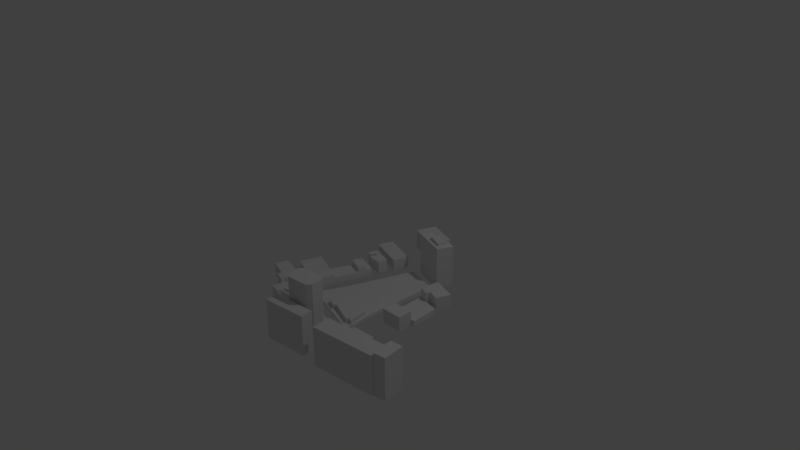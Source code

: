 # Source: centro.blend  (saved by Blender 2.79.0; exported with 4.5.12 LTS)
import bpy
from mathutils import Matrix  # noqa: F401  (used for matrix-valued properties, if any)

bpy.ops.wm.read_factory_settings(use_empty=True)
scene = bpy.context.scene
scene.name = 'Scene'

# ---- collections
col_collection_1 = bpy.data.collections.new('Collection 1'); scene.collection.children.link(col_collection_1)

# ---- node groups
ng_auto_smooth = bpy.data.node_groups.new('Auto Smooth', 'GeometryNodeTree')
_s = ng_auto_smooth.interface.new_socket(name='Geometry', in_out='OUTPUT', socket_type='NodeSocketGeometry')
_s = ng_auto_smooth.interface.new_socket(name='Geometry', in_out='INPUT', socket_type='NodeSocketGeometry')
_s = ng_auto_smooth.interface.new_socket(name='Angle', in_out='INPUT', socket_type='NodeSocketFloat')
_s.subtype = 'ANGLE'
_s.min_value = 0.0
_s.max_value = 3.142
ng_auto_smooth.is_modifier = True
_N = ng_auto_smooth.nodes; _L = ng_auto_smooth.links
n0 = _N.new('NodeGroupOutput'); n0.name = 'Group Output'; n0.location = (480, -100)
n1 = _N.new('NodeGroupInput'); n1.name = 'Group Input'; n1.location = (-420, -300)
n2 = _N.new('NodeGroupInput'); n2.name = 'Group Input.001'; n2.location = (-60, -100)
n3 = _N.new('GeometryNodeSetShadeSmooth'); n3.name = 'Set Shade Smooth'; n3.location = (120, -100)
n3.domain = 'EDGE'
n4 = _N.new('GeometryNodeSetShadeSmooth'); n4.name = 'Set Shade Smooth.001'; n4.location = (300, -100)
n5 = _N.new('GeometryNodeInputMeshEdgeAngle'); n5.name = 'Edge Angle'; n5.location = (-420, -220)
n6 = _N.new('GeometryNodeInputEdgeSmooth'); n6.name = 'Is Edge Smooth'; n6.location = (-60, -160)
n7 = _N.new('GeometryNodeInputShadeSmooth'); n7.name = 'Is Face Smooth'; n7.location = (-240, -340)
n8 = _N.new('FunctionNodeBooleanMath'); n8.name = 'Boolean Math'; n8.location = (-60, -220)
n9 = _N.new('FunctionNodeCompare'); n9.name = 'Compare'; n9.location = (-240, -180)
n9.operation = 'LESS_EQUAL'
_L.new(n5.outputs[0], n9.inputs[0])
_L.new(n4.outputs[0], n0.inputs[0])
_L.new(n1.outputs[1], n9.inputs[1])
_L.new(n9.outputs[0], n8.inputs[0])
_L.new(n7.outputs[0], n8.inputs[1])
_L.new(n2.outputs[0], n3.inputs[0])
_L.new(n6.outputs[0], n3.inputs[1])
_L.new(n3.outputs[0], n4.inputs[0])
_L.new(n8.outputs[0], n3.inputs[2])
n0.is_active_output = True

# ---- world
world_world = bpy.data.worlds.new('World'); scene.world = world_world
world_world.color = (0.05088, 0.05088, 0.05088)
world_world.use_sun_shadow = False
world_world.sun_shadow_jitter_overblur = 0.0
world_world.cycles.sampling_method = 'MANUAL'

# ---- cameras
cam_camera = bpy.data.cameras.new('Camera')
cam_camera.clip_end = 100.0
cam_camera.lens = 35.0
cam_camera.sensor_width = 32.0
cam_camera.sensor_height = 18.0
cam_camera.ortho_scale = 7.314
cam_camera.dof.focus_distance = 0.0
cam_camera.dof.aperture_fstop = 128.0

# ---- lights
light_lamp = bpy.data.lights.new('Lamp', 'POINT')
light_lamp.transmission_factor = 0.0
light_lamp.cutoff_distance = 30.0
light_lamp.energy = 100.0
light_lamp.shadow_buffer_clip_start = 1.001
light_lamp.shadow_soft_size = 0.1
light_lamp.shadow_maximum_resolution = 0.006
light_lamp.use_absolute_resolution = True

# ---- meshes
me_plane_002 = bpy.data.meshes.new('Plane.002')
me_plane_002.from_pydata([(-174.5, 14.55, 4.402), (100.6, -75.82, 4.402), (-135.6, 131.8, 4.402), (139.5, 40.82, 4.402), (-174.5, 14.55, -81.29), (100.6, -75.82, -81.29), (-135.6, 131.8, -81.29), (139.5, 40.82, -81.29)], [], [(0, 1, 3, 2), (4, 6, 7, 5), (2, 3, 7, 6), (1, 0, 4, 5), (3, 1, 5, 7), (0, 2, 6, 4)])
me_plane_002.polygons.foreach_set('use_smooth', [True] * 6)
_k = set([(0, 1), (0, 2), (0, 4), (1, 3), (1, 5), (2, 3), (2, 6), (3, 7), (4, 5), (4, 6), (5, 7), (6, 7)])
me_plane_002.attributes.new('sharp_edge', 'BOOLEAN', 'EDGE').data.foreach_set('value', [ (min(e.vertices), max(e.vertices)) in _k for e in me_plane_002.edges])
me_plane_002.use_remesh_preserve_volume = False
me_plane_002.use_remesh_preserve_attributes = False
me_plane_002.use_mirror_vertex_groups = False
me_plane_002.update()
me_plane_002.normals_split_custom_set([tuple(v) for v in zip(*[iter([-1.71e-09, 0.0, 1.0, -1.71e-09, 0.0, 1.0, -1.71e-09, 0.0, 1.0, -1.71e-09, 0.0, 1.0, -2.736e-08, 0.0, -1.0, -2.736e-08, 0.0, -1.0, -2.736e-08, 0.0, -1.0, -2.736e-08, 0.0, -1.0, 0.3141, 0.9494, 0.0, 0.3141, 0.9494, 0.0, 0.3141, 0.9494, 0.0, 0.3141, 0.9494, 0.0, -0.3121, -0.9501, 0.0, -0.3121, -0.9501, 0.0, -0.3121, -0.9501, 0.0, -0.3121, -0.9501, 0.0, 0.9488, -0.3158, 0.0, 0.9488, -0.3158, 0.0, 0.9488, -0.3158, 0.0, 0.9488, -0.3158, 0.0, -0.9493, 0.3142, 0.0, -0.9493, 0.3142, 0.0, -0.9493, 0.3142, 0.0, -0.9493, 0.3142, 0.0])] * 3)])
me_plane = bpy.data.meshes.new('Plane')
me_plane.from_pydata([(201.4, -34.31, 2.247), (239.1, -45.8, 2.247), (207.2, -18.62, 2.247), (244.1, -29.92, 2.247), (225.8, -42.4, 2.247), (231.1, -25.63, 2.247), (237.3, -51.8, 2.247), (223.9, -47.2, 2.247), (240.2, -46.08, 2.247), (245.1, -30.21, 2.247), (209.0, -18.31, 2.247), (203.7, -35.09, 2.247), (206.0, -19.6, 2.247), (244.5, -32.16, 2.247), (252.3, -49.89, 2.247), (255.4, -33.67, 2.247), (255.1, -35.67, 2.247), (238.6, -52.23, 2.247), (251.2, -56.24, 2.247), (235.1, -63.12, 2.247), (248.9, -66.66, 2.247), (250.2, -31.93, 2.247), (241.8, -65.45, 2.247), (206.0, -19.6, 19.25), (201.4, -34.31, 19.25), (225.8, -42.4, 19.25), (239.1, -45.8, 19.25), (243.5, -31.87, 19.25), (244.1, -29.92, 19.25), (209.0, -18.31, 19.25), (207.2, -18.62, 19.25), (203.7, -35.09, 19.25), (231.1, -25.63, 19.25), (230.5, -27.68, 19.25), (223.9, -47.2, 19.25), (237.3, -51.8, 19.25), (244.5, -32.16, 19.25), (245.1, -30.21, 19.25), (240.2, -46.08, 19.25), (208.4, -20.37, 19.25), (237.3, -51.8, 14.25), (239.1, -45.8, 14.25), (244.5, -32.16, 14.25), (245.1, -30.21, 14.25), (240.2, -46.08, 14.25), (255.1, -35.67, 14.25), (255.4, -33.67, 14.25), (252.3, -49.89, 14.25), (246.2, -47.97, 14.25), (249.8, -33.9, 14.25), (250.2, -31.93, 14.25), (238.6, -52.23, 14.25), (244.8, -54.22, 14.25), (251.2, -56.24, 14.25), (241.8, -65.45, 14.25), (248.9, -66.66, 14.25), (235.1, -63.12, 14.25)], [], [(0, 11, 31, 24), (5, 10, 29, 32), (3, 5, 32, 28), (9, 3, 28, 37), (8, 13, 36, 38), (11, 4, 25, 31), (1, 8, 38, 26), (10, 2, 30, 29), (13, 9, 37, 36), (17, 19, 56, 51), (22, 20, 55, 54), (13, 8, 44, 42), (19, 22, 54, 56), (14, 16, 45, 47), (8, 1, 41, 44), (18, 14, 47, 53), (16, 15, 46, 45), (9, 13, 42, 43), (33, 27, 28, 32), (39, 33, 32, 29), (26, 25, 34, 35), (27, 26, 38, 36), (23, 39, 29, 30), (24, 31, 39, 23), (28, 27, 36, 37), (31, 25, 33, 39), (25, 26, 27, 33), (7, 6, 35, 34), (12, 0, 24, 23), (4, 7, 34, 25), (2, 12, 23, 30), (6, 1, 26, 35), (49, 48, 47, 45), (50, 49, 45, 46), (51, 44, 41, 40), (48, 44, 51, 52), (52, 51, 56, 54), (53, 52, 54, 55), (47, 48, 52, 53), (43, 42, 49, 50), (42, 44, 48, 49), (20, 18, 53, 55), (21, 9, 43, 50), (6, 17, 51, 40), (1, 6, 40, 41), (15, 21, 50, 46), (0, 12, 2, 10, 5, 3, 9, 21, 15, 16, 14, 18, 20, 22, 19, 17, 6, 7, 4, 11)])
me_plane.polygons.foreach_set('use_smooth', [True] * 47)
_k = set([(0, 11), (0, 12), (0, 24), (1, 6), (1, 8), (1, 26), (1, 41), (2, 10), (2, 12), (2, 30), (3, 5), (3, 9), (3, 28), (4, 7), (4, 11), (4, 25), (5, 10), (6, 7), (6, 17), (6, 35), (6, 40), (7, 34), (8, 13), (8, 38), (8, 44), (9, 13), (9, 21), (9, 37), (9, 43), (10, 29), (12, 23), (14, 16), (14, 18), (15, 16), (15, 21), (15, 46), (17, 19), (17, 51), (18, 20), (18, 53), (19, 22), (19, 56), (20, 22), (20, 55), (22, 54), (23, 24), (23, 30), (24, 31), (25, 31), (25, 34), (26, 35), (26, 38), (28, 32), (28, 37), (29, 30), (29, 32), (34, 35), (36, 37), (36, 38), (40, 41), (40, 51), (41, 44), (42, 43), (42, 44), (43, 50), (45, 46), (45, 47), (46, 50), (47, 53), (51, 56), (53, 55), (54, 55), (54, 56)])
me_plane.attributes.new('sharp_edge', 'BOOLEAN', 'EDGE').data.foreach_set('value', [ (min(e.vertices), max(e.vertices)) in _k for e in me_plane.edges])
me_plane.use_remesh_preserve_volume = False
me_plane.use_remesh_preserve_attributes = False
me_plane.use_mirror_vertex_groups = False
me_plane.update()
me_plane.normals_split_custom_set([tuple(v) for v in zip(*[iter([-0.3144, -0.9493, 0.0, -0.3144, -0.9493, 0.0, -0.3144, -0.9493, 0.0, -0.3144, -0.9493, 0.0, 0.3148, 0.9492, 0.0, 0.3144, 0.9493, 0.0, 0.3144, 0.9493, 0.0, 0.3148, 0.9492, 0.0, 0.3153, 0.949, 0.0, 0.3148, 0.9492, 0.0, 0.3148, 0.9492, 0.0, 0.3153, 0.949, 0.0, 0.2631, 0.9648, 0.0, 0.2631, 0.9648, 0.0, 0.2631, 0.9648, 0.0, 0.2631, 0.9648, 0.0, 0.9551, -0.2964, 0.0, 0.9551, -0.2964, 0.0, 0.9551, -0.2964, 0.0, 0.9551, -0.2964, 0.0, -0.3144, -0.9493, 0.0, -0.3144, -0.9493, 0.0, -0.3144, -0.9493, 0.0, -0.3144, -0.9493, 0.0, -0.2631, -0.9648, 0.0, -0.2631, -0.9648, 0.0, -0.2631, -0.9648, 0.0, -0.2631, -0.9648, 0.0, -0.1611, 0.9869, 0.0, -0.1611, 0.9869, 0.0, -0.1611, 0.9869, 0.0, -0.1611, 0.9869, 0.0, 0.9551, -0.2964, 0.0, 0.9551, -0.2964, 0.0, 0.9551, -0.2964, 0.0, 0.9551, -0.2964, 0.0, -0.9531, 0.3026, 0.0, -0.9531, 0.3026, 0.0, -0.9531, 0.3026, 0.0, -0.9531, 0.3026, 0.0, -0.1687, -0.9857, 0.0, -0.1687, -0.9857, 0.0, -0.1687, -0.9857, 0.0, -0.1687, -0.9857, 0.0, -0.9551, 0.2964, 0.0, -0.9551, 0.2964, 0.0, -0.9551, 0.2964, 0.0, -0.9551, 0.2964, 0.0, -0.3276, -0.9448, 0.0, -0.3276, -0.9448, 0.0, -0.3276, -0.9448, 0.0, -0.3276, -0.9448, 0.0, 0.9829, -0.1844, 0.0, 0.9823, -0.1872, 0.0, 0.9823, -0.1872, 0.0, 0.9829, -0.1844, 0.0, 0.2631, 0.9648, 0.0, 0.2631, 0.9648, 0.0, 0.2631, 0.9648, 0.0, 0.2631, 0.9648, 0.0, 0.9841, -0.1777, 0.0, 0.9829, -0.1844, 0.0, 0.9829, -0.1844, 0.0, 0.9841, -0.1777, 0.0, 0.9823, -0.1872, 0.0, 0.983, -0.1834, 0.0, 0.983, -0.1834, 0.0, 0.9823, -0.1872, 0.0, -0.9551, 0.2964, 0.0, -0.9551, 0.2964, 0.0, -0.9551, 0.2964, 0.0, -0.9551, 0.2964, 0.0, -1.42e-07, 0.0, 1.0, -6.61e-08, 0.0, 1.0, -1.325e-07, 0.0, 1.0, -2.85e-07, 0.0, 1.0, -2.248e-07, 0.0, 1.0, -1.42e-07, 0.0, 1.0, -2.85e-07, 0.0, 1.0, -3.517e-07, 0.0, 1.0, 0.0, 0.0, 1.0, 0.0, 0.0, 1.0, 0.0, 0.0, 1.0, 0.0, 0.0, 1.0, -6.61e-08, 0.0, 1.0, 0.0, 0.0, 1.0, 0.0, 0.0, 1.0, 0.0, 0.0, 1.0, -2.726e-07, 0.0, 1.0, -2.248e-07, 0.0, 1.0, -3.517e-07, 0.0, 1.0, -4.2e-07, 0.0, 1.0, -1.751e-07, 0.0, 1.0, -8.692e-08, 0.0, 1.0, -2.248e-07, 0.0, 1.0, -2.726e-07, 0.0, 1.0, -1.325e-07, 0.0, 1.0, -6.61e-08, 0.0, 1.0, 0.0, 0.0, 1.0, 0.0, 0.0, 1.0, -8.692e-08, 0.0, 1.0, 0.0, 0.0, 1.0, -1.42e-07, 0.0, 1.0, -2.248e-07, 0.0, 1.0, 0.0, 0.0, 1.0, 0.0, 0.0, 1.0, -6.61e-08, 0.0, 1.0, -1.42e-07, 0.0, 1.0, -0.3244, -0.9459, 0.0, -0.3244, -0.9459, 0.0, -0.3244, -0.9459, 0.0, -0.3244, -0.9459, 0.0, -0.9529, 0.3034, 0.0, -0.9529, 0.3034, 0.0, -0.9529, 0.3034, 0.0, -0.9529, 0.3034, 0.0, -0.9285, 0.3714, 0.0, -0.9285, 0.3714, 0.0, -0.9285, 0.3714, 0.0, -0.9285, 0.3714, 0.0, -0.6529, 0.7574, 0.0, -0.6529, 0.7574, 0.0, -0.6529, 0.7574, 0.0, -0.6529, 0.7574, 0.0, 0.9543, -0.299, 0.0, 0.9543, -0.299, 0.0, 0.9543, -0.299, 0.0, 0.9543, -0.299, 0.0, -8.544e-08, 0.0, 1.0, 1.228e-08, 0.0, 1.0, 0.0, 0.0, 1.0, -7.776e-08, 0.0, 1.0, -1.71e-07, 0.0, 1.0, -8.544e-08, 0.0, 1.0, -7.776e-08, 0.0, 1.0, -1.7e-07, 0.0, 1.0, 3.474e-07, 0.0, 1.0, 3.46e-07, 0.0, 1.0, 9.818e-07, 0.0, 1.0, 9.818e-07, 0.0, 1.0, 1.228e-08, 0.0, 1.0, 3.46e-07, 0.0, 1.0, 3.474e-07, 0.0, 1.0, -1.255e-08, 0.0, 1.0, -1.255e-08, 0.0, 1.0, 3.474e-07, 0.0, 1.0, 4.846e-08, 0.0, 1.0, -4.975e-08, 0.0, 1.0, -7.983e-08, 0.0, 1.0, -1.255e-08, 0.0, 1.0, -4.975e-08, 0.0, 1.0, -1.489e-07, 0.0, 1.0, 0.0, 0.0, 1.0, 1.228e-08, 0.0, 1.0, -1.255e-08, 0.0, 1.0, -7.983e-08, 0.0, 1.0, -1.719e-07, 0.0, 1.0, -8.708e-08, 0.0, 1.0, -8.544e-08, 0.0, 1.0, -1.71e-07, 0.0, 1.0, -8.708e-08, 0.0, 1.0, 3.46e-07, 0.0, 1.0, 1.228e-08, 0.0, 1.0, -8.544e-08, 0.0, 1.0, 0.9776, -0.2106, 0.0, 0.9776, -0.2106, 0.0, 0.9776, -0.2106, 0.0, 0.9776, -0.2106, 0.0, 0.3178, 0.9482, 0.0, 0.3178, 0.9482, 0.0, 0.3178, 0.9482, 0.0, 0.3178, 0.9482, 0.0, -0.3196, -0.9475, 0.0, -0.3196, -0.9475, 0.0, -0.3196, -0.9475, 0.0, -0.3196, -0.9475, 0.0, -0.9543, 0.299, 0.0, -0.9543, 0.299, 0.0, -0.9543, 0.299, 0.0, -0.9543, 0.299, 0.0, 0.3178, 0.9482, 0.0, 0.3178, 0.9482, 0.0, 0.3178, 0.9482, 0.0, 0.3178, 0.9482, 0.0, 9.35e-09, 0.0, -1.0, 9.35e-09, 0.0, -1.0, 9.35e-09, 0.0, -1.0, 9.35e-09, 0.0, -1.0, 9.35e-09, 0.0, -1.0, 9.35e-09, 0.0, -1.0, 9.35e-09, 0.0, -1.0, 9.35e-09, 0.0, -1.0, 9.35e-09, 0.0, -1.0, 9.35e-09, 0.0, -1.0, 9.35e-09, 0.0, -1.0, 9.35e-09, 0.0, -1.0, 9.35e-09, 0.0, -1.0, 9.35e-09, 0.0, -1.0, 9.35e-09, 0.0, -1.0, 9.35e-09, 0.0, -1.0, 9.35e-09, 0.0, -1.0, 9.35e-09, 0.0, -1.0, 9.35e-09, 0.0, -1.0, 9.35e-09, 0.0, -1.0])] * 3)])
me_plane_012 = bpy.data.meshes.new('Plane.012')
me_plane_012.from_pydata([], [], [])
me_plane_012.use_remesh_preserve_volume = False
me_plane_012.use_remesh_preserve_attributes = False
me_plane_012.use_mirror_vertex_groups = False
me_plane_012.update()
me_plane_011 = bpy.data.meshes.new('Plane.011')
me_plane_011.from_pydata([(-302.6, -0.3333, 14.08), (-103.7, -104.0, 14.08), (-188.2, 215.0, 14.08), (105.9, 58.18, 14.08), (-302.6, -0.3333, -80.67), (-103.7, -104.0, -80.67), (-188.2, 215.0, -80.67), (105.9, 58.18, -80.67)], [], [(0, 1, 3, 2), (4, 6, 7, 5), (2, 3, 7, 6), (1, 0, 4, 5), (3, 1, 5, 7), (0, 2, 6, 4)])
me_plane_011.polygons.foreach_set('use_smooth', [True] * 6)
_k = set([(0, 1), (0, 2), (0, 4), (1, 3), (1, 5), (2, 3), (2, 6), (3, 7), (4, 5), (4, 6), (5, 7), (6, 7)])
me_plane_011.attributes.new('sharp_edge', 'BOOLEAN', 'EDGE').data.foreach_set('value', [ (min(e.vertices), max(e.vertices)) in _k for e in me_plane_011.edges])
me_plane_011.use_remesh_preserve_volume = False
me_plane_011.use_remesh_preserve_attributes = False
me_plane_011.use_mirror_vertex_groups = False
me_plane_011.update()
me_plane_011.normals_split_custom_set([tuple(v) for v in zip(*[iter([-3.61e-09, 0.0, 1.0, -3.61e-09, 0.0, 1.0, -3.61e-09, 0.0, 1.0, -3.61e-09, 0.0, 1.0, -1.444e-08, 0.0, -1.0, -1.444e-08, 0.0, -1.0, -1.444e-08, 0.0, -1.0, -1.444e-08, 0.0, -1.0, 0.4703, 0.8825, 0.0, 0.4703, 0.8825, 0.0, 0.4703, 0.8825, 0.0, 0.4703, 0.8825, 0.0, -0.4621, -0.8868, 0.0, -0.4621, -0.8868, 0.0, -0.4621, -0.8868, 0.0, -0.4621, -0.8868, 0.0, 0.612, -0.7909, 0.0, 0.612, -0.7909, 0.0, 0.612, -0.7909, 0.0, 0.612, -0.7909, 0.0, -0.8831, 0.4691, 0.0, -0.8831, 0.4691, 0.0, -0.8831, 0.4691, 0.0, -0.8831, 0.4691, 0.0])] * 3)])
me_plane_010 = bpy.data.meshes.new('Plane.010')
me_plane_010.from_pydata([(-132.1, -194.7, -4.612e-09), (-49.84, -236.7, 3.615e-09), (20.38, 101.8, -1.446e-09), (105.2, 55.49, 3.712e-09), (-132.1, -194.7, -304.5), (-49.84, -236.7, -304.5), (20.38, 101.8, -304.5), (105.2, 55.49, -304.5)], [], [(0, 1, 3, 2), (4, 6, 7, 5), (2, 3, 7, 6), (1, 0, 4, 5), (3, 1, 5, 7), (0, 2, 6, 4)])
me_plane_010.polygons.foreach_set('use_smooth', [True] * 6)
_k = set([(0, 1), (0, 2), (0, 4), (1, 3), (1, 5), (2, 3), (2, 6), (3, 7), (4, 5), (4, 6), (5, 7), (6, 7)])
me_plane_010.attributes.new('sharp_edge', 'BOOLEAN', 'EDGE').data.foreach_set('value', [ (min(e.vertices), max(e.vertices)) in _k for e in me_plane_010.edges])
me_plane_010.use_remesh_preserve_volume = False
me_plane_010.use_remesh_preserve_attributes = False
me_plane_010.use_mirror_vertex_groups = False
me_plane_010.update()
me_plane_010.normals_split_custom_set([tuple(v) for v in zip(*[iter([-6.505e-11, 2.845e-11, 1.0, -6.505e-11, 2.845e-11, 1.0, -6.505e-11, 2.845e-11, 1.0, -6.505e-11, 2.845e-11, 1.0, -4.979e-07, 0.0, -1.0, -4.979e-07, 0.0, -1.0, -4.979e-07, 0.0, -1.0, -4.979e-07, 0.0, -1.0, 0.4788, 0.8779, 0.0, 0.4788, 0.8779, 0.0, 0.4788, 0.8779, 0.0, 0.4788, 0.8779, 0.0, -0.4546, -0.8907, 0.0, -0.4546, -0.8907, 0.0, -0.4546, -0.8907, 0.0, -0.4546, -0.8907, 0.0, 0.8833, -0.4688, 0.0, 0.8833, -0.4688, 0.0, 0.8833, -0.4688, 0.0, 0.8833, -0.4688, 0.0, -0.8892, 0.4576, 0.0, -0.8892, 0.4576, 0.0, -0.8892, 0.4576, 0.0, -0.8892, 0.4576, 0.0])] * 3)])
me_plane_008 = bpy.data.meshes.new('Plane.008')
me_plane_008.from_pydata([(-283.4, -328.6, 20.64), (-157.0, -392.0, 20.64), (-46.17, 113.5, 20.64), (77.46, 45.11, 20.64), (-273.5, -335.4, 20.64), (-33.8, 106.7, 20.64), (-169.8, -495.8, 20.64), (-123.8, -411.5, 20.64), (-316.1, -416.6, 20.64), (-201.2, -478.2, 20.64), (-283.4, -328.6, 20.64), (-157.0, -392.0, 20.64), (-46.17, 113.5, 20.64), (77.46, 45.11, 20.64), (-273.5, -335.4, 20.64), (-33.8, 106.7, 20.64), (-169.8, -495.8, 20.64), (-123.8, -411.5, 20.64), (-316.1, -416.6, 20.64), (-201.2, -478.2, 20.64), (-283.4, -328.6, -278.2), (-157.0, -392.0, -278.2), (-46.17, 113.5, -278.2), (77.46, 45.11, -278.2), (-273.5, -335.4, -278.2), (-33.8, 106.7, -278.2), (-169.8, -495.8, -278.2), (-123.8, -411.5, -278.2), (-316.1, -416.6, -278.2), (-201.2, -478.2, -278.2), (-157.0, -392.0, -296.9), (-273.5, -335.4, -296.9), (-169.8, -495.8, -296.9), (-123.8, -411.5, -296.9), (-316.1, -416.6, -296.9), (-201.2, -478.2, -296.9)], [], [(4, 1, 3, 5), (1, 9, 6, 7), (1, 4, 8, 9), (0, 4, 5, 2), (10, 20, 24, 14), (12, 22, 20, 10), (15, 25, 22, 12), (17, 27, 21, 11), (8, 18, 19, 9), (1, 11, 13, 3), (6, 16, 17, 7), (7, 17, 11, 1), (5, 15, 12, 2), (2, 12, 10, 0), (0, 10, 14, 4), (4, 14, 18, 8), (9, 19, 16, 6), (3, 13, 15, 5), (24, 25, 23, 21), (27, 26, 32, 33), (28, 24, 31, 34), (20, 22, 25, 24), (14, 24, 28, 18), (19, 29, 26, 16), (13, 23, 25, 15), (18, 28, 29, 19), (11, 21, 23, 13), (16, 26, 27, 17), (30, 33, 32, 35), (30, 35, 34, 31), (29, 28, 34, 35), (24, 21, 30, 31), (26, 29, 35, 32), (21, 27, 33, 30)])
me_plane_008.polygons.foreach_set('use_smooth', [True] * 34)
_k = set([(10, 12), (10, 14), (10, 20), (11, 13), (11, 17), (11, 21), (12, 15), (12, 22), (13, 15), (13, 23), (14, 18), (14, 24), (16, 17), (16, 19), (16, 26), (17, 27), (18, 19), (18, 28), (19, 29), (20, 22), (20, 24), (21, 23), (21, 24), (21, 30), (22, 25), (23, 25), (24, 31), (26, 32), (27, 33), (28, 34), (29, 35), (30, 31), (30, 33), (31, 34), (32, 33), (32, 35), (34, 35)])
me_plane_008.attributes.new('sharp_edge', 'BOOLEAN', 'EDGE').data.foreach_set('value', [ (min(e.vertices), max(e.vertices)) in _k for e in me_plane_008.edges])
me_plane_008.use_remesh_preserve_volume = False
me_plane_008.use_remesh_preserve_attributes = False
me_plane_008.use_mirror_vertex_groups = False
me_plane_008.update()
me_plane_008.normals_split_custom_set([tuple(v) for v in zip(*[iter([-1.28e-08, 0.0, 1.0, -5.395e-09, 0.0, 1.0, -1.277e-09, 0.0, 1.0, -1.973e-08, 0.0, 1.0, -5.395e-09, 0.0, 1.0, -6.223e-09, 0.0, 1.0, -1.128e-08, 0.0, 1.0, -1.149e-08, 0.0, 1.0, -5.395e-09, 0.0, 1.0, -1.28e-08, 0.0, 1.0, 3.338e-09, 0.0, 1.0, -6.223e-09, 0.0, 1.0, -2.61e-08, 0.0, 1.0, -1.28e-08, 0.0, 1.0, -1.973e-08, 0.0, 1.0, -2.477e-08, 0.0, 1.0, -0.5715, -0.8206, 0.0, -0.5715, -0.8206, 0.0, -0.5715, -0.8206, 0.0, -0.5715, -0.8206, 0.0, -0.8812, 0.4728, 0.0, -0.8812, 0.4728, 0.0, -0.8812, 0.4728, 0.0, -0.8812, 0.4728, 0.0, 0.484, 0.8751, 0.0, 0.484, 0.8751, 0.0, 0.484, 0.8751, 0.0, 0.484, 0.8751, 0.0, 0.5064, 0.8623, 0.0, 0.5064, 0.8623, 0.0, 0.5064, 0.8623, 0.0, 0.5064, 0.8623, 0.0, 3.338e-09, 0.0, 1.0, 0.0, 0.0, 1.0, 0.0, 0.0, 1.0, -6.223e-09, 0.0, 1.0, -5.395e-09, 0.0, 1.0, 0.0, 0.0, 1.0, 0.0, 0.0, 1.0, -1.277e-09, 0.0, 1.0, -1.128e-08, 0.0, 1.0, 0.0, 0.0, 1.0, 0.0, 0.0, 1.0, -1.149e-08, 0.0, 1.0, -1.149e-08, 0.0, 1.0, 0.0, 0.0, 1.0, 0.0, 0.0, 1.0, -5.395e-09, 0.0, 1.0, -1.973e-08, 0.0, 1.0, 0.0, 0.0, 1.0, 0.0, 0.0, 1.0, -2.477e-08, 0.0, 1.0, -2.477e-08, 0.0, 1.0, 0.0, 0.0, 1.0, 0.0, 0.0, 1.0, -2.61e-08, 0.0, 1.0, -2.61e-08, 0.0, 1.0, 0.0, 0.0, 1.0, 0.0, 0.0, 1.0, -1.28e-08, 0.0, 1.0, -1.28e-08, 0.0, 1.0, 0.0, 0.0, 1.0, 0.0, 0.0, 1.0, 3.338e-09, 0.0, 1.0, -6.223e-09, 0.0, 1.0, 0.0, 0.0, 1.0, 0.0, 0.0, 1.0, -1.128e-08, 0.0, 1.0, -1.277e-09, 0.0, 1.0, 0.0, 0.0, 1.0, 0.0, 0.0, 1.0, -1.973e-08, 0.0, 1.0, -7.091e-07, 0.0, -1.0, -7.222e-07, 0.0, -1.0, -2.439e-07, 0.0, -1.0, -2.439e-07, 0.0, -1.0, 0.878, -0.4786, 0.0, 0.878, -0.4786, 0.0, 0.878, -0.4786, 0.0, 0.878, -0.4786, 0.0, -0.8858, 0.4641, 0.0, -0.8858, 0.4641, 0.0, -0.8858, 0.4641, 0.0, -0.8858, 0.4641, 0.0, -1.196e-06, 0.0, -1.0, -1.196e-06, 0.0, -1.0, -7.222e-07, 0.0, -1.0, -7.091e-07, 0.0, -1.0, -0.8858, 0.4641, 0.0, -0.8858, 0.4641, 0.0, -0.8858, 0.4641, 0.0, -0.8858, 0.4641, 0.0, -0.4895, -0.872, 0.0, -0.4895, -0.872, 0.0, -0.4895, -0.872, 0.0, -0.4895, -0.872, 0.0, 0.484, 0.8751, 0.0, 0.484, 0.8751, 0.0, 0.484, 0.8751, 0.0, 0.484, 0.8751, 0.0, -0.4725, -0.8813, 0.0, -0.4725, -0.8813, 0.0, -0.4725, -0.8813, 0.0, -0.4725, -0.8813, 0.0, 0.8812, -0.4727, 0.0, 0.8812, -0.4727, 0.0, 0.8812, -0.4727, 0.0, 0.8812, -0.4727, 0.0, 0.878, -0.4786, 0.0, 0.878, -0.4786, 0.0, 0.878, -0.4786, 0.0, 0.878, -0.4786, 0.0, 0.0, 0.0, -1.0, 0.0, 0.0, -1.0, 0.0, 0.0, -1.0, 0.0, 0.0, -1.0, 0.0, 0.0, -1.0, 0.0, 0.0, -1.0, 0.0, 0.0, -1.0, 0.0, 0.0, -1.0, -0.4725, -0.8813, 0.0, -0.4725, -0.8813, 0.0, -0.4725, -0.8813, 0.0, -0.4725, -0.8813, 0.0, 0.4368, 0.8996, 0.0, 0.4368, 0.8996, 0.0, 0.4368, 0.8996, 0.0, 0.4368, 0.8996, 0.0, -0.4895, -0.872, 0.0, -0.4895, -0.872, 0.0, -0.4895, -0.872, 0.0, -0.4895, -0.872, 0.0, 0.5064, 0.8623, 0.0, 0.5064, 0.8623, 0.0, 0.5064, 0.8623, 0.0, 0.5064, 0.8623, 0.0])] * 3)])
me_plane_007 = bpy.data.meshes.new('Plane.007')
me_plane_007.from_pydata([(-89.76, 81.86, 94.75), (-74.04, -65.83, 94.75), (77.52, 99.45, 94.75), (94.14, -46.7, 94.75), (-113.7, 48.46, 94.75), (-106.1, -40.0, 94.75), (118.4, -15.1, 94.75), (109.3, 73.18, 94.75), (-89.76, 81.86, -375.2), (-74.04, -65.83, -375.2), (77.52, 99.45, -375.2), (94.14, -46.7, -375.2), (-113.7, 48.46, -375.2), (-106.1, -40.0, -375.2), (118.4, -15.1, -375.2), (109.3, 73.18, -375.2)], [], [(5, 1, 3, 6), (0, 4, 7, 2), (4, 5, 6, 7), (13, 14, 11, 9), (8, 10, 15, 12), (12, 15, 14, 13), (5, 4, 12, 13), (2, 7, 15, 10), (1, 5, 13, 9), (6, 3, 11, 14), (4, 0, 8, 12), (3, 1, 9, 11), (0, 2, 10, 8), (7, 6, 14, 15)])
me_plane_007.polygons.foreach_set('use_smooth', [True] * 14)
_k = set([(0, 2), (0, 4), (0, 8), (1, 3), (1, 5), (1, 9), (2, 7), (2, 10), (3, 6), (3, 11), (4, 5), (4, 12), (5, 13), (6, 7), (6, 14), (7, 15), (8, 10), (8, 12), (9, 11), (9, 13), (10, 15), (11, 14), (12, 13), (14, 15)])
me_plane_007.attributes.new('sharp_edge', 'BOOLEAN', 'EDGE').data.foreach_set('value', [ (min(e.vertices), max(e.vertices)) in _k for e in me_plane_007.edges])
me_plane_007.use_remesh_preserve_volume = False
me_plane_007.use_remesh_preserve_attributes = False
me_plane_007.use_mirror_vertex_groups = False
me_plane_007.update()
me_plane_007.normals_split_custom_set([tuple(v) for v in zip(*[iter([1.44e-08, 0.0, 1.0, 4.264e-08, 0.0, 1.0, 4.264e-08, 0.0, 1.0, 1.441e-08, 0.0, 1.0, -4.135e-08, 0.0, 1.0, -1.424e-08, 0.0, 1.0, -1.401e-08, 0.0, 1.0, -4.135e-08, 0.0, 1.0, -1.424e-08, 0.0, 1.0, 1.44e-08, 0.0, 1.0, 1.441e-08, 0.0, 1.0, -1.401e-08, 0.0, 1.0, -8.998e-08, 0.0, -1.0, -9.001e-08, 0.0, -1.0, -1.706e-07, 0.0, -1.0, -1.706e-07, 0.0, -1.0, -1.654e-07, 0.0, -1.0, -1.654e-07, 0.0, -1.0, -8.837e-08, 0.0, -1.0, -8.901e-08, 0.0, -1.0, -8.901e-08, 0.0, -1.0, -8.837e-08, 0.0, -1.0, -9.001e-08, 0.0, -1.0, -8.998e-08, 0.0, -1.0, -0.9963, -0.08553, 0.0, -0.9963, -0.08553, 0.0, -0.9963, -0.08553, 0.0, -0.9963, -0.08553, 0.0, 0.6373, 0.7706, 0.0, 0.6373, 0.7706, 0.0, 0.6373, 0.7706, 0.0, 0.6373, 0.7706, 0.0, -0.6272, -0.7788, 0.0, -0.6272, -0.7788, 0.0, -0.6272, -0.7788, 0.0, -0.6272, -0.7788, 0.0, 0.7933, -0.6088, 0.0, 0.7933, -0.6088, 0.0, 0.7933, -0.6088, 0.0, 0.7933, -0.6088, 0.0, -0.8127, 0.5827, 0.0, -0.8127, 0.5827, 0.0, -0.8127, 0.5827, 0.0, -0.8127, 0.5827, 0.0, 0.113, -0.9936, 0.0, 0.113, -0.9936, 0.0, 0.113, -0.9936, 0.0, 0.113, -0.9936, 0.0, -0.1045, 0.9945, 0.0, -0.1045, 0.9945, 0.0, -0.1045, 0.9945, 0.0, -0.1045, 0.9945, 0.0, 0.9947, 0.1026, 0.0, 0.9947, 0.1026, 0.0, 0.9947, 0.1026, 0.0, 0.9947, 0.1026, 0.0])] * 3)])
me_plane_005 = bpy.data.meshes.new('Plane.005')
me_plane_005.from_pydata([(-103.2, -84.62, -2.892e-09), (-18.79, -130.8, 5.784e-09), (-3.485, 102.5, -1.496e-10), (85.58, 73.49, 5.407e-09)], [], [(0, 2, 3, 1)])
me_plane_005.polygons.foreach_set('use_smooth', [True] * 1)
me_plane_005.use_remesh_preserve_volume = False
me_plane_005.use_remesh_preserve_attributes = False
me_plane_005.use_mirror_vertex_groups = False
me_plane_005.update()
me_plane_005.normals_split_custom_set([tuple(v) for v in zip(*[iter([6.907e-11, -2.997e-11, -1.0, 6.907e-11, -2.997e-11, -1.0, 6.907e-11, -2.997e-11, -1.0, 6.907e-11, -2.997e-11, -1.0])] * 3)])
me_plane_004 = bpy.data.meshes.new('Plane.004')
me_plane_004.from_pydata([(-128.0, -59.91, 6.283e-09), (103.2, -147.1, -7.38e-09), (-152.2, 100.1, 3.69e-09), (168.1, 26.18, -1.157e-08), (66.84, -133.4, -5.232e-09), (92.71, 55.85, -1.197e-08), (85.95, 35.71, -1.08e-08), (52.24, -127.9, -4.369e-09), (-112.5, 108.5, 7.313e-10), (-78.16, -78.7, 3.337e-09), (-118.8, 87.53, 1.959e-09), (-100.3, -70.36, 4.645e-09), (-128.0, -59.91, -39.4), (103.2, -147.1, -39.4), (-152.2, 100.1, -39.4), (168.1, 26.18, -39.4), (66.84, -133.4, -39.4), (92.71, 55.85, -39.4), (85.95, 35.71, -39.4), (52.24, -127.9, -39.4), (-112.5, 108.5, -39.4), (-78.16, -78.7, -39.4), (-118.8, 87.53, -39.4), (-100.3, -70.36, -39.4)], [], [(4, 1, 3, 5), (7, 4, 5, 6), (9, 7, 6, 8), (11, 9, 8, 10), (0, 11, 10, 2), (16, 17, 15, 13), (19, 18, 17, 16), (21, 20, 18, 19), (23, 22, 20, 21), (12, 14, 22, 23), (8, 20, 22, 10), (10, 22, 14, 2), (6, 18, 20, 8), (2, 14, 12, 0), (5, 17, 18, 6), (0, 12, 23, 11), (7, 19, 16, 4), (11, 23, 21, 9), (4, 16, 13, 1), (9, 21, 19, 7), (3, 15, 17, 5), (1, 13, 15, 3)])
me_plane_004.polygons.foreach_set('use_smooth', [True] * 22)
_k = set([(0, 2), (0, 11), (0, 12), (1, 3), (1, 4), (1, 13), (2, 10), (2, 14), (3, 5), (3, 15), (4, 7), (5, 6), (5, 17), (6, 8), (6, 18), (7, 9), (8, 10), (8, 20), (9, 11), (10, 22), (12, 14), (12, 23), (13, 15), (13, 16), (14, 22), (15, 17), (16, 19), (17, 18), (18, 20), (19, 21), (20, 22), (21, 23)])
me_plane_004.attributes.new('sharp_edge', 'BOOLEAN', 'EDGE').data.foreach_set('value', [ (min(e.vertices), max(e.vertices)) in _k for e in me_plane_004.edges])
me_plane_004.use_remesh_preserve_volume = False
me_plane_004.use_remesh_preserve_attributes = False
me_plane_004.use_mirror_vertex_groups = False
me_plane_004.update()
me_plane_004.normals_split_custom_set([tuple(v) for v in zip(*[iter([4.803e-11, 2.394e-11, 1.0, 2.491e-11, 2.391e-11, 1.0, 2.491e-11, 2.391e-11, 1.0, 3.158e-11, 2.392e-11, 1.0, 7.403e-11, 2.484e-11, 1.0, 4.803e-11, 2.394e-11, 1.0, 3.158e-11, 2.392e-11, 1.0, 7.497e-11, 2.468e-11, 1.0, 7.103e-11, 2.629e-11, 1.0, 7.403e-11, 2.484e-11, 1.0, 7.497e-11, 2.468e-11, 1.0, 7.09e-11, 2.627e-11, 1.0, 7.277e-11, 2.65e-11, 1.0, 7.103e-11, 2.629e-11, 1.0, 7.09e-11, 2.627e-11, 1.0, 7.177e-11, 2.635e-11, 1.0, 6.47e-11, 2.529e-11, 1.0, 7.277e-11, 2.65e-11, 1.0, 7.177e-11, 2.635e-11, 1.0, 6.47e-11, 2.529e-11, 1.0, -2.512e-08, 0.0, -1.0, -3.852e-08, 0.0, -1.0, -4.395e-08, 0.0, -1.0, -4.395e-08, 0.0, -1.0, -7.621e-09, 0.0, -1.0, -6.144e-09, 0.0, -1.0, -3.852e-08, 0.0, -1.0, -2.512e-08, 0.0, -1.0, 4.962e-08, 0.0, -1.0, 4.672e-08, 0.0, -1.0, -6.144e-09, 0.0, -1.0, -7.621e-09, 0.0, -1.0, 1.215e-07, 0.0, -1.0, 1.065e-07, 0.0, -1.0, 4.672e-08, 0.0, -1.0, 4.962e-08, 0.0, -1.0, 0.0, 0.0, -1.0, 0.0, 0.0, -1.0, 1.065e-07, 0.0, -1.0, 1.215e-07, 0.0, -1.0, -0.9577, 0.2877, 0.0, -0.9577, 0.2877, 0.0, -0.9577, 0.2877, 0.0, -0.9577, 0.2877, 0.0, 0.3527, 0.9357, 0.0, 0.3527, 0.9357, 0.0, 0.3527, 0.9357, 0.0, 0.3527, 0.9357, 0.0, 0.3445, 0.9388, 0.0, 0.3445, 0.9388, 0.0, 0.3445, 0.9388, 0.0, 0.3445, 0.9388, 0.0, -0.9888, -0.1493, 0.0, -0.9888, -0.1493, 0.0, -0.9888, -0.1493, 0.0, -0.9888, -0.1493, 0.0, -0.9481, 0.318, 0.0, -0.9481, 0.318, 0.0, -0.9481, 0.318, 0.0, -0.9481, 0.318, 0.0, -0.3529, -0.9357, 0.0, -0.3529, -0.9357, 0.0, -0.3529, -0.9357, 0.0, -0.3529, -0.9357, 0.0, -0.3529, -0.9357, 0.0, -0.3529, -0.9357, 0.0, -0.3529, -0.9357, 0.0, -0.3529, -0.9357, 0.0, -0.3529, -0.9357, 0.0, -0.3529, -0.9357, 0.0, -0.3529, -0.9357, 0.0, -0.3529, -0.9357, 0.0, -0.3529, -0.9357, 0.0, -0.3529, -0.9357, 0.0, -0.3529, -0.9357, 0.0, -0.3529, -0.9357, 0.0, -0.3529, -0.9357, 0.0, -0.3529, -0.9357, 0.0, -0.3529, -0.9357, 0.0, -0.3529, -0.9357, 0.0, 0.3663, 0.9305, 0.0, 0.3663, 0.9305, 0.0, 0.3663, 0.9305, 0.0, 0.3663, 0.9305, 0.0, 0.9365, -0.3508, 0.0, 0.9365, -0.3508, 0.0, 0.9365, -0.3508, 0.0, 0.9365, -0.3508, 0.0])] * 3)])
me_plane_003 = bpy.data.meshes.new('Plane.003')
me_plane_003.from_pydata([(-104.9, -41.22, 0.0), (86.74, -90.28, 0.0), (-49.79, 65.25, 2.68e-09), (105.3, 46.97, 0.0), (70.22, -97.97, 0.0), (32.99, 71.98, 0.0), (-66.86, 69.6, 0.0), (96.02, -21.65, 0.0), (53.64, -12.1, -3.809e-09), (20.85, 39.34, -5.811e-10), (-2.172, -74.1, 4.229e-09), (8.201, 4.565, -1.937e-09), (-104.9, -41.22, -111.3), (86.74, -90.28, -111.3), (-49.79, 65.25, -111.3), (105.3, 46.97, -111.3), (70.22, -97.97, -111.3), (32.99, 71.98, -111.3), (-66.86, 69.6, -111.3), (96.02, -21.65, -111.3), (53.64, -12.1, -111.3), (20.85, 39.34, -111.3), (-2.172, -74.1, -111.3), (8.201, 4.565, -111.3)], [], [(8, 7, 3, 5), (11, 8, 5, 9), (10, 4, 8, 11), (4, 1, 7, 8), (0, 10, 11, 6), (6, 11, 9, 2), (20, 17, 15, 19), (23, 21, 17, 20), (22, 23, 20, 16), (16, 20, 19, 13), (12, 18, 23, 22), (18, 14, 21, 23), (7, 1, 13, 19), (5, 3, 15, 17), (9, 5, 17, 21), (3, 7, 19, 15), (10, 0, 12, 22), (2, 9, 21, 14), (0, 6, 18, 12), (6, 2, 14, 18), (4, 10, 22, 16), (1, 4, 16, 13)])
me_plane_003.polygons.foreach_set('use_smooth', [True] * 22)
_k = set([(0, 6), (0, 10), (0, 12), (1, 4), (1, 7), (1, 13), (2, 6), (2, 9), (2, 14), (3, 5), (3, 7), (3, 15), (4, 10), (4, 16), (5, 9), (5, 17), (6, 18), (9, 21), (12, 18), (12, 22), (13, 16), (13, 19), (14, 18), (14, 21), (15, 17), (15, 19), (16, 22), (17, 21)])
me_plane_003.attributes.new('sharp_edge', 'BOOLEAN', 'EDGE').data.foreach_set('value', [ (min(e.vertices), max(e.vertices)) in _k for e in me_plane_003.edges])
me_plane_003.use_remesh_preserve_volume = False
me_plane_003.use_remesh_preserve_attributes = False
me_plane_003.use_mirror_vertex_groups = False
me_plane_003.update()
me_plane_003.normals_split_custom_set([tuple(v) for v in zip(*[iter([4.741e-12, 9.823e-12, 1.0, -5.345e-11, -1.828e-12, 1.0, -4.167e-11, -2.805e-11, 1.0, -1.338e-11, -3.297e-11, 1.0, 2.019e-11, -5.882e-12, 1.0, 4.741e-12, 9.823e-12, 1.0, -1.338e-11, -3.297e-11, 1.0, 1.275e-11, -6.219e-11, 1.0, 4.302e-11, 4.927e-11, 1.0, -2.807e-12, 4.021e-11, 1.0, 4.741e-12, 9.823e-12, 1.0, 2.019e-11, -5.882e-12, 1.0, -2.807e-12, 4.021e-11, 1.0, -6.399e-11, 2.163e-11, 1.0, -5.345e-11, -1.828e-12, 1.0, 4.741e-12, 9.823e-12, 1.0, 4.41e-12, 3.141e-11, 1.0, 4.302e-11, 4.927e-11, 1.0, 2.019e-11, -5.882e-12, 1.0, -5.061e-12, -6.671e-12, 1.0, -5.061e-12, -6.671e-12, 1.0, 2.019e-11, -5.882e-12, 1.0, 1.275e-11, -6.219e-11, 1.0, -2.928e-11, -1.04e-10, 1.0, -1.821e-07, 0.0, -1.0, -1.427e-07, 0.0, -1.0, -2.281e-07, 0.0, -1.0, -2.212e-07, 0.0, -1.0, 4.35e-08, 0.0, -1.0, 9.15e-08, 0.0, -1.0, -1.427e-07, 0.0, -1.0, -1.821e-07, 0.0, -1.0, -6.9e-08, 0.0, -1.0, 4.35e-08, 0.0, -1.0, -1.821e-07, 0.0, -1.0, -2.101e-07, 0.0, -1.0, -2.101e-07, 0.0, -1.0, -1.821e-07, 0.0, -1.0, -2.212e-07, 0.0, -1.0, -2.149e-07, 0.0, -1.0, 1.017e-07, 0.0, -1.0, 1.501e-07, 0.0, -1.0, 4.35e-08, 0.0, -1.0, -6.9e-08, 0.0, -1.0, 1.501e-07, 0.0, -1.0, 2.737e-07, 0.0, -1.0, 9.15e-08, 0.0, -1.0, 4.35e-08, 0.0, -1.0, 0.991, -0.134, 0.0, 0.991, -0.134, 0.0, 0.991, -0.134, 0.0, 0.991, -0.134, 0.0, 0.3269, 0.9451, 0.0, 0.3269, 0.9451, 0.0, 0.3269, 0.9451, 0.0, 0.3269, 0.9451, 0.0, -0.9373, 0.3486, 0.0, -0.9373, 0.3486, 0.0, -0.9373, 0.3486, 0.0, -0.9373, 0.3486, 0.0, 0.991, -0.134, 0.0, 0.991, -0.134, 0.0, 0.991, -0.134, 0.0, 0.991, -0.134, 0.0, -0.3091, -0.951, 0.0, -0.3049, -0.9524, 0.0, -0.3049, -0.9524, 0.0, -0.3091, -0.951, 0.0, 0.3444, 0.9388, 0.0, 0.3444, 0.9388, 0.0, 0.3444, 0.9388, 0.0, 0.3444, 0.9388, 0.0, -0.9459, 0.3244, 0.0, -0.9459, 0.3244, 0.0, -0.9459, 0.3244, 0.0, -0.9459, 0.3244, 0.0, 0.2471, 0.969, 0.0, 0.2471, 0.969, 0.0, 0.2471, 0.969, 0.0, 0.2471, 0.969, 0.0, -0.3132, -0.9497, 0.0, -0.3091, -0.951, 0.0, -0.3091, -0.951, 0.0, -0.3132, -0.9497, 0.0, 0.4223, -0.9065, 0.0, 0.4223, -0.9065, 0.0, 0.4223, -0.9065, 0.0, 0.4223, -0.9065, 0.0])] * 3)])
me_plane_015 = bpy.data.meshes.new('Plane.015')
me_plane_015.from_pydata([(-0.6448, -1.005, -0.002573), (0.9372, -1.436, 2.887e-08), (0.1211, 1.262, -0.05562), (0.9256, 0.9872, 2.98e-08), (-0.3566, -0.2887, -0.02098), (0.8788, -0.7544, 2.887e-08), (-0.3379, -1.041, -0.009949), (0.39, 1.165, -0.02668), (-0.05059, -0.4909, -0.02098), (-0.6437, -1.006, -0.06458), (0.9383, -1.437, -0.06458), (0.1222, 1.26, -0.1202), (0.9267, 0.986, -0.1087), (-0.3555, -0.2899, -0.08556), (0.8799, -0.7556, -0.06458), (-0.3368, -1.043, -0.06458), (0.3911, 1.164, -0.08556), (-0.04949, -0.4921, -0.08556)], [], [(8, 5, 3, 7), (6, 1, 5, 8), (0, 6, 8, 4), (4, 8, 7, 2), (17, 16, 12, 14), (15, 17, 14, 10), (9, 13, 17, 15), (13, 11, 16, 17), (5, 1, 10, 14), (2, 7, 16, 11), (1, 6, 15, 10), (7, 3, 12, 16), (4, 2, 11, 13), (3, 5, 14, 12), (0, 4, 13, 9), (6, 0, 9, 15)])
me_plane_015.polygons.foreach_set('use_smooth', [True] * 16)
_k = set([(0, 4), (0, 6), (0, 9), (1, 5), (1, 6), (1, 10), (2, 4), (2, 7), (2, 11), (3, 5), (3, 7), (3, 12), (4, 8), (4, 13), (5, 8), (5, 14), (6, 8), (6, 15), (7, 8), (7, 16), (9, 13), (9, 15), (10, 14), (10, 15), (11, 13), (11, 16), (12, 14), (12, 16), (13, 17), (15, 17), (16, 17)])
me_plane_015.attributes.new('sharp_edge', 'BOOLEAN', 'EDGE').data.foreach_set('value', [ (min(e.vertices), max(e.vertices)) in _k for e in me_plane_015.edges])
me_plane_015.use_remesh_preserve_volume = False
me_plane_015.use_remesh_preserve_attributes = False
me_plane_015.use_mirror_vertex_groups = False
me_plane_015.update()
me_plane_015.normals_split_custom_set([tuple(v) for v in zip(*[iter([-0.03068, 0.006078, 0.9995, -0.03068, 0.006078, 0.9995, -0.03068, 0.006078, 0.9995, -0.03068, 0.006078, 0.9995, -0.01076, 0.01095, 0.9999, -0.01076, 0.01095, 0.9999, -0.01076, 0.01095, 0.9999, -0.01076, 0.01095, 0.9999, 0.01791, 0.0151, 0.9997, 0.01791, 0.0151, 0.9997, 0.01791, 0.0151, 0.9997, 0.01791, 0.0151, 0.9997, -0.0381, 0.02348, 0.999, -0.0381, 0.02348, 0.999, -0.0381, 0.02348, 0.999, -0.0381, 0.02348, 0.999, -0.004888, -0.01241, -0.9999, -0.005164, -0.01224, -0.9999, -0.005164, -0.01224, -0.9999, -0.004339, -0.01273, -0.9999, 0.004199, -0.01781, -0.9998, -0.004888, -0.01241, -0.9999, -0.004339, -0.01273, -0.9999, 0.004199, -0.01781, -0.9998, -0.01096, -0.02813, -0.9995, -0.01096, -0.02813, -0.9995, -0.01096, -0.02813, -0.9995, -0.01096, -0.02813, -0.9995, 0.0475, -0.02439, -0.9986, 0.0475, -0.02439, -0.9986, 0.0475, -0.02439, -0.9986, 0.0475, -0.02439, -0.9986, 0.9962, 0.08548, 0.0154, 0.9962, 0.08548, 0.0154, 0.9962, 0.08548, 0.0154, 0.9962, 0.08548, 0.0154, 0.3389, 0.9408, -0.01224, 0.3389, 0.9408, -0.01224, 0.3389, 0.9408, -0.01224, 0.3389, 0.9408, -0.01224, -0.2955, -0.9552, 0.01377, -0.2955, -0.9552, 0.01377, -0.2955, -0.9552, 0.01377, -0.2955, -0.9552, 0.01377, 0.3154, 0.9489, -0.009399, 0.3154, 0.9489, -0.009399, 0.3154, 0.9489, -0.009399, 0.3154, 0.9489, -0.009399, -0.9556, 0.294, -0.02176, -0.9556, 0.294, -0.02176, -0.9556, 0.294, -0.02176, -0.9556, 0.294, -0.02176, 0.9996, -0.02674, 0.01308, 0.9996, -0.02674, 0.01308, 0.9996, -0.02674, 0.01308, 0.9996, -0.02674, 0.01308, -0.9277, 0.3726, -0.02321, -0.9277, 0.3726, -0.02321, -0.9277, 0.3726, -0.02321, -0.9277, 0.3726, -0.02321, -0.1178, -0.9929, 0.0182, -0.1178, -0.9929, 0.0182, -0.1178, -0.9929, 0.0182, -0.1178, -0.9929, 0.0182])] * 3)])
me_plane_017 = bpy.data.meshes.new('Plane.017')
me_plane_017.from_pydata([(-1.0, -1.0, 0.0), (1.0, -1.0, 0.0), (-1.0, 1.0, 0.0), (1.0, 1.0, 0.0)], [], [(0, 1, 3, 2)])
me_plane_017.polygons.foreach_set('use_smooth', [True] * 1)
me_plane_017.use_remesh_preserve_volume = False
me_plane_017.use_remesh_preserve_attributes = False
me_plane_017.use_mirror_vertex_groups = False
me_plane_017.update()
me_plane_017.normals_split_custom_set([tuple(v) for v in zip(*[iter([0.0, 0.0, 1.0, 0.0, 0.0, 1.0, 0.0, 0.0, 1.0, 0.0, 0.0, 1.0])] * 3)])
me_plane_019 = bpy.data.meshes.new('Plane.019')
me_plane_019.from_pydata([(-204.1, -19.99, 2.558e-06), (89.12, -132.2, -3.288e-06), (-142.3, 136.7, 7.965e-08), (136.4, 42.03, 1.991e-08), (-160.9, 124.1, 8.419e-08), (143.0, 21.06, -1.148e-07), (-204.1, -19.99, -72.54), (89.12, -132.2, -72.54), (-142.3, 136.7, -72.54), (136.4, 42.03, -72.54), (-160.9, 124.1, -72.54), (143.0, 21.06, -72.54)], [], [(4, 5, 3, 2), (0, 1, 5, 4), (10, 8, 9, 11), (6, 10, 11, 7), (5, 1, 7, 11), (2, 3, 9, 8), (1, 0, 6, 7), (4, 2, 8, 10), (3, 5, 11, 9), (0, 4, 10, 6)])
me_plane_019.polygons.foreach_set('use_smooth', [True] * 10)
_k = set([(0, 1), (0, 4), (0, 6), (1, 5), (1, 7), (2, 3), (2, 4), (2, 8), (3, 5), (3, 9), (4, 10), (5, 11), (6, 7), (6, 10), (7, 11), (8, 9), (8, 10), (9, 11)])
me_plane_019.attributes.new('sharp_edge', 'BOOLEAN', 'EDGE').data.foreach_set('value', [ (min(e.vertices), max(e.vertices)) in _k for e in me_plane_019.edges])
me_plane_019.use_remesh_preserve_volume = False
me_plane_019.use_remesh_preserve_attributes = False
me_plane_019.use_mirror_vertex_groups = False
me_plane_019.update()
me_plane_019.normals_split_custom_set([tuple(v) for v in zip(*[iter([4.895e-09, -4.514e-09, 1.0, 4.884e-09, -4.512e-09, 1.0, -7.779e-10, -3.602e-09, 1.0, -7.779e-10, -3.602e-09, 1.0, 8.299e-09, -5.061e-09, 1.0, 8.299e-09, -5.061e-09, 1.0, 4.884e-09, -4.512e-09, 1.0, 4.895e-09, -4.514e-09, 1.0, 2.066e-08, 0.0, -1.0, 2.228e-08, 0.0, -1.0, 2.228e-08, 0.0, -1.0, 2.066e-08, 0.0, -1.0, 1.969e-08, 0.0, -1.0, 2.066e-08, 0.0, -1.0, 2.066e-08, 0.0, -1.0, 1.969e-08, 0.0, -1.0, 0.9434, -0.3316, 0.0, 0.9434, -0.3316, 0.0, 0.9434, -0.3316, 0.0, 0.9434, -0.3316, 0.0, 0.3215, 0.9469, 0.0, 0.3215, 0.9469, 0.0, 0.3215, 0.9469, 0.0, 0.3215, 0.9469, 0.0, -0.3573, -0.934, 0.0, -0.3573, -0.934, 0.0, -0.3573, -0.934, 0.0, -0.3573, -0.934, 0.0, -0.5602, 0.8283, 0.0, -0.5602, 0.8283, 0.0, -0.5602, 0.8283, 0.0, -0.5602, 0.8283, 0.0, 0.9545, 0.2983, 0.0, 0.9545, 0.2983, 0.0, 0.9545, 0.2983, 0.0, 0.9545, 0.2983, 0.0, -0.9578, 0.2875, 0.0, -0.9578, 0.2875, 0.0, -0.9578, 0.2875, 0.0, -0.9578, 0.2875, 0.0])] * 3)])
me_plane_020 = bpy.data.meshes.new('Plane.020')
me_plane_020.from_pydata([(-78.1, -10.29, -330.9), (-98.59, -68.04, -330.9), (13.52, -104.2, -330.9), (33.46, -47.11, -330.9), (-78.1, -10.29, -350.9), (-98.59, -68.04, -359.1), (13.52, -104.2, -359.1), (33.46, -47.11, -359.1), (-158.5, -88.62, 7.387), (-55.45, -51.92, 7.387), (-105.8, 31.21, 7.387), (-131.4, -27.32, 7.387), (-74.12, -117.7, 7.387), (-143.4, -54.63, 7.387), (-62.55, -79.97, 7.387), (-40.23, 8.201, 7.387), (13.52, -104.2, 7.387), (42.52, -20.34, 7.387), (22.75, -77.55, 7.387), (68.82, -29.81, 7.387), (49.04, -87.02, 7.387), (153.0, -57.5, 7.387), (133.2, -114.7, 7.387), (40.28, -113.0, 7.387), (124.4, -140.7, 7.387), (-158.5, -88.62, -330.9), (-55.45, -51.92, -330.9), (-105.8, 31.21, -330.9), (-131.4, -27.32, -330.9), (-74.12, -117.7, -330.9), (-143.4, -54.63, -330.9), (-62.55, -79.97, -330.9), (-40.23, 8.201, -330.9), (13.52, -104.2, -330.9), (42.52, -20.34, -330.9), (22.75, -77.55, -330.9), (68.82, -29.81, -330.9), (49.04, -87.02, -330.9), (153.0, -57.5, -330.9), (133.2, -114.7, -330.9), (40.28, -113.0, -330.9), (124.4, -140.7, -330.9)], [], [(1, 2, 3, 0), (5, 4, 7, 6), (3, 2, 6, 7), (1, 0, 4, 5), (0, 3, 7, 4), (2, 1, 5, 6), (14, 16, 18, 9), (9, 11, 13, 14), (8, 12, 14, 13), (9, 18, 17, 15), (15, 10, 11, 9), (18, 20, 19, 17), (20, 22, 21, 19), (20, 23, 24, 22), (31, 26, 35, 33), (26, 31, 30, 28), (25, 30, 31, 29), (26, 32, 34, 35), (32, 26, 28, 27), (35, 34, 36, 37), (37, 36, 38, 39), (37, 39, 41, 40), (20, 18, 35, 37), (16, 14, 31, 33), (10, 15, 32, 27), (21, 22, 39, 38), (11, 10, 27, 28), (12, 8, 25, 29), (19, 21, 38, 36), (18, 16, 33, 35), (13, 11, 28, 30), (24, 23, 40, 41), (14, 12, 29, 31), (22, 24, 41, 39), (8, 13, 30, 25), (15, 17, 34, 32), (23, 20, 37, 40), (17, 19, 36, 34)])
me_plane_020.polygons.foreach_set('use_smooth', [True] * 38)
_k = set([(0, 1), (0, 3), (0, 4), (1, 2), (1, 5), (2, 3), (2, 6), (3, 7), (4, 5), (4, 7), (5, 6), (6, 7), (8, 12), (8, 13), (8, 25), (10, 11), (10, 15), (10, 27), (11, 13), (12, 14), (12, 29), (14, 16), (14, 31), (15, 17), (16, 18), (16, 33), (17, 19), (18, 20), (18, 35), (19, 21), (19, 36), (20, 23), (20, 37), (21, 22), (21, 38), (22, 24), (23, 24), (23, 40), (24, 41), (25, 29), (25, 30), (27, 28), (27, 32), (28, 30), (29, 31), (31, 33), (32, 34), (33, 35), (34, 36), (35, 37), (36, 38), (37, 40), (38, 39), (39, 41), (40, 41)])
me_plane_020.attributes.new('sharp_edge', 'BOOLEAN', 'EDGE').data.foreach_set('value', [ (min(e.vertices), max(e.vertices)) in _k for e in me_plane_020.edges])
me_plane_020.use_remesh_preserve_volume = False
me_plane_020.use_remesh_preserve_attributes = False
me_plane_020.use_mirror_vertex_groups = False
me_plane_020.update()
me_plane_020.normals_split_custom_set([tuple(v) for v in zip(*[iter([-1.364e-07, 0.0, 1.0, -1.364e-07, 0.0, 1.0, -1.364e-07, 0.0, 1.0, -1.364e-07, 0.0, 1.0, -0.01184, 0.07473, -0.9971, -0.01184, 0.07473, -0.9971, -0.01184, 0.07473, -0.9971, -0.01184, 0.07473, -0.9971, 0.9441, -0.3295, 0.0, 0.9441, -0.3295, 0.0, 0.9441, -0.3295, 0.0, 0.9441, -0.3295, 0.0, -0.9424, 0.3344, 0.0, -0.9424, 0.3344, 0.0, -0.9424, 0.3344, 0.0, -0.9424, 0.3344, 0.0, 0.3135, 0.9496, 0.0, 0.3135, 0.9496, 0.0, 0.3135, 0.9496, 0.0, 0.3135, 0.9496, 0.0, -0.3073, -0.9516, 0.0, -0.3073, -0.9516, 0.0, -0.3073, -0.9516, 0.0, -0.3073, -0.9516, 0.0, 3.565e-09, 0.0, 1.0, 0.0, 0.0, 1.0, 2.498e-09, 0.0, 1.0, 3.197e-09, 0.0, 1.0, 3.197e-09, 0.0, 1.0, 4.894e-09, 0.0, 1.0, 5.403e-09, 0.0, 1.0, 3.565e-09, 0.0, 1.0, 4.592e-09, 0.0, 1.0, 4.592e-09, 0.0, 1.0, 3.565e-09, 0.0, 1.0, 5.403e-09, 0.0, 1.0, 3.197e-09, 0.0, 1.0, 2.498e-09, 0.0, 1.0, 3.72e-09, 0.0, 1.0, 3.106e-09, 0.0, 1.0, 3.106e-09, 0.0, 1.0, 3.257e-09, 0.0, 1.0, 4.894e-09, 0.0, 1.0, 3.197e-09, 0.0, 1.0, 2.498e-09, 0.0, 1.0, 3.385e-09, 0.0, 1.0, 5.101e-09, 0.0, 1.0, 3.72e-09, 0.0, 1.0, 3.385e-09, 0.0, 1.0, 2.866e-09, 0.0, 1.0, 5.691e-09, 0.0, 1.0, 5.101e-09, 0.0, 1.0, 3.385e-09, 0.0, 1.0, 0.0, 0.0, 1.0, 0.0, 0.0, 1.0, 2.866e-09, 0.0, 1.0, 6.614e-08, 0.0, -1.0, -2.055e-07, 0.0, -1.0, 0.0, 0.0, -1.0, 0.0, 0.0, -1.0, -2.055e-07, 0.0, -1.0, 6.614e-08, 0.0, -1.0, 1.263e-07, 0.0, -1.0, -4.109e-07, 0.0, -1.0, 5.878e-07, 0.0, -1.0, 1.263e-07, 0.0, -1.0, 6.614e-08, 0.0, -1.0, 5.878e-07, 0.0, -1.0, -2.055e-07, 0.0, -1.0, -2.199e-07, 0.0, -1.0, 0.0, 0.0, -1.0, 0.0, 0.0, -1.0, -2.199e-07, 0.0, -1.0, -2.055e-07, 0.0, -1.0, -4.109e-07, 0.0, -1.0, -4.169e-07, 0.0, -1.0, 0.0, 0.0, -1.0, 0.0, 0.0, -1.0, 0.0, 0.0, -1.0, 0.0, 0.0, -1.0, 0.0, 0.0, -1.0, 0.0, 0.0, -1.0, 0.0, 0.0, -1.0, 0.0, 0.0, -1.0, 0.0, 0.0, -1.0, 0.0, 0.0, -1.0, 0.0, 0.0, -1.0, 0.0, 0.0, -1.0, -0.3387, -0.9409, 0.0, -0.3387, -0.9409, 0.0, -0.3387, -0.9409, 0.0, -0.3387, -0.9409, 0.0, -0.3039, -0.9527, 0.0, -0.3039, -0.9527, 0.0, -0.3039, -0.9527, 0.0, -0.3039, -0.9527, 0.0, 0.3312, 0.9436, 0.0, 0.3286, 0.9445, 0.0, 0.3286, 0.9445, 0.0, 0.3312, 0.9436, 0.0, 0.9451, -0.3267, 0.0, 0.9463, -0.3234, 0.0, 0.9463, -0.3234, 0.0, 0.9451, -0.3267, 0.0, -0.9161, 0.4011, 0.0, -0.9161, 0.4011, 0.0, -0.9161, 0.4011, 0.0, -0.9161, 0.4011, 0.0, -0.3253, -0.9456, 0.0, -0.3253, -0.9456, 0.0, -0.3253, -0.9456, 0.0, -0.3253, -0.9456, 0.0, 0.3127, 0.9499, 0.0, 0.3127, 0.9499, 0.0, 0.3127, 0.9499, 0.0, 0.3127, 0.9499, 0.0, 0.9451, -0.3267, 0.0, 0.9451, -0.3267, 0.0, 0.9451, -0.3267, 0.0, 0.9451, -0.3267, 0.0, -0.9149, 0.4037, 0.0, -0.9161, 0.4011, 0.0, -0.9161, 0.4011, 0.0, -0.9149, 0.4037, 0.0, -0.3127, -0.9499, 0.0, -0.3127, -0.9499, 0.0, -0.3127, -0.9499, 0.0, -0.3127, -0.9499, 0.0, 0.9559, -0.2936, 0.0, 0.9559, -0.2936, 0.0, 0.9559, -0.2936, 0.0, 0.9559, -0.2936, 0.0, 0.9463, -0.3234, 0.0, 0.9474, -0.3201, 0.0, 0.9474, -0.3201, 0.0, 0.9463, -0.3234, 0.0, -0.9138, 0.4062, 0.0, -0.9149, 0.4037, 0.0, -0.9149, 0.4037, 0.0, -0.9138, 0.4062, 0.0, 0.3286, 0.9445, 0.0, 0.3324, 0.9431, 0.0, 0.3324, 0.9431, 0.0, 0.3286, 0.9445, 0.0, -0.9474, 0.3201, 0.0, -0.9474, 0.3201, 0.0, -0.9474, 0.3201, 0.0, -0.9474, 0.3201, 0.0, 0.3324, 0.9431, 0.0, 0.3387, 0.9409, 0.0, 0.3387, 0.9409, 0.0, 0.3324, 0.9431, 0.0])] * 3)])
me_plane_021 = bpy.data.meshes.new('Plane.021')
me_plane_021.from_pydata([(42.37, 101.8, -0.7416), (147.8, 65.95, -0.7416), (59.44, 159.1, -0.7416), (174.0, 140.2, -0.7416), (51.83, 81.1, -0.7416), (143.6, 52.98, -0.7416), (47.74, 120.3, -0.7416), (156.1, 89.32, -0.7416), (210.6, 47.02, -0.7416), (206.4, 34.05, -0.7416), (217.8, 70.39, -0.7416), (170.8, 59.02, -0.7416), (178.7, 82.38, -0.7416), (166.6, 46.04, -0.7416), (123.8, 74.11, -0.7416), (147.9, 148.7, -0.7416), (122.7, 59.38, -0.7416), (131.4, 96.37, -0.7416), (111.1, 155.2, -0.7416), (94.96, 106.8, -0.7416), (88.34, 86.17, -0.7416), (91.84, 68.84, -0.7416), (230.7, 111.4, -0.7416), (191.6, 123.4, -0.7416), (42.37, 101.8, -98.29), (147.8, 65.95, -98.29), (59.44, 159.1, -98.29), (174.0, 140.2, -98.29), (51.83, 81.1, -98.29), (143.6, 52.98, -98.29), (47.74, 120.3, -98.29), (156.1, 89.32, -98.29), (210.6, 47.02, -98.29), (206.4, 34.05, -98.29), (217.8, 70.39, -98.29), (170.8, 59.02, -98.29), (178.7, 82.38, -98.29), (166.6, 46.04, -98.29), (123.8, 74.11, -98.29), (147.9, 148.7, -98.29), (122.7, 59.38, -98.29), (131.4, 96.37, -98.29), (111.1, 155.2, -98.29), (94.96, 106.8, -98.29), (88.34, 86.17, -98.29), (91.84, 68.84, -98.29), (230.7, 111.4, -98.29), (191.6, 123.4, -98.29)], [], [(17, 7, 3, 15), (20, 0, 4, 21), (14, 1, 7, 17), (12, 11, 8, 10), (11, 13, 9, 8), (1, 5, 13, 11), (7, 1, 11, 12), (20, 14, 17, 19), (1, 14, 16, 5), (19, 17, 15, 18), (6, 19, 18, 2), (0, 20, 19, 6), (14, 20, 21, 16), (12, 10, 22, 23), (41, 39, 27, 31), (44, 45, 28, 24), (38, 41, 31, 25), (36, 34, 32, 35), (35, 32, 33, 37), (25, 35, 37, 29), (31, 36, 35, 25), (44, 43, 41, 38), (25, 29, 40, 38), (43, 42, 39, 41), (30, 26, 42, 43), (24, 30, 43, 44), (38, 40, 45, 44), (36, 47, 46, 34), (3, 27, 39, 15), (23, 47, 36, 12), (13, 37, 33, 9), (2, 26, 30, 6), (21, 45, 40, 16), (6, 30, 24, 0), (4, 28, 45, 21), (7, 31, 27, 3), (5, 29, 37, 13), (9, 33, 32, 8), (18, 42, 26, 2), (8, 32, 34, 10), (16, 40, 29, 5), (22, 46, 47, 23), (15, 39, 42, 18), (0, 24, 28, 4), (10, 34, 46, 22), (12, 36, 31, 7)])
me_plane_021.polygons.foreach_set('use_smooth', [True] * 46)
_k = set([(0, 4), (0, 6), (0, 24), (2, 6), (2, 18), (2, 26), (3, 7), (3, 15), (3, 27), (4, 21), (4, 28), (5, 13), (5, 16), (7, 12), (7, 31), (8, 9), (8, 10), (8, 32), (9, 13), (9, 33), (10, 22), (12, 23), (12, 36), (15, 18), (15, 39), (16, 21), (18, 42), (22, 23), (22, 46), (23, 47), (24, 28), (24, 30), (26, 30), (26, 42), (27, 31), (27, 39), (28, 45), (29, 37), (29, 40), (31, 36), (32, 33), (32, 34), (33, 37), (34, 46), (36, 47), (39, 42), (40, 45), (46, 47)])
me_plane_021.attributes.new('sharp_edge', 'BOOLEAN', 'EDGE').data.foreach_set('value', [ (min(e.vertices), max(e.vertices)) in _k for e in me_plane_021.edges])
me_plane_021.use_remesh_preserve_volume = False
me_plane_021.use_remesh_preserve_attributes = False
me_plane_021.use_mirror_vertex_groups = False
me_plane_021.update()
me_plane_021.normals_split_custom_set([tuple(v) for v in zip(*[iter([1.406e-10, 0.0, 1.0, 4.153e-10, 0.0, 1.0, 2.644e-09, 0.0, 1.0, 9.136e-10, 0.0, 1.0, 4.272e-10, 0.0, 1.0, 4.398e-10, 0.0, 1.0, 1.313e-09, 0.0, 1.0, -1.565e-10, 0.0, 1.0, -2.111e-10, 0.0, 1.0, -2.614e-11, 0.0, 1.0, 4.153e-10, 0.0, 1.0, 1.406e-10, 0.0, 1.0, -6.403e-10, 0.0, 1.0, -4.619e-10, 0.0, 1.0, -9.506e-10, 0.0, 1.0, -9.398e-10, 0.0, 1.0, -4.619e-10, 0.0, 1.0, 0.0, 0.0, 1.0, 0.0, 0.0, 1.0, -9.506e-10, 0.0, 1.0, -2.614e-11, 0.0, 1.0, 7.304e-10, 0.0, 1.0, 0.0, 0.0, 1.0, -4.619e-10, 0.0, 1.0, 4.153e-10, 0.0, 1.0, -2.614e-11, 0.0, 1.0, -4.619e-10, 0.0, 1.0, -6.403e-10, 0.0, 1.0, 4.272e-10, 0.0, 1.0, -2.111e-10, 0.0, 1.0, 1.406e-10, 0.0, 1.0, -1.444e-10, 0.0, 1.0, -2.614e-11, 0.0, 1.0, -2.111e-10, 0.0, 1.0, 4.302e-10, 0.0, 1.0, 7.304e-10, 0.0, 1.0, -1.444e-10, 0.0, 1.0, 1.406e-10, 0.0, 1.0, 9.136e-10, 0.0, 1.0, -6.339e-10, 0.0, 1.0, -1.039e-10, 0.0, 1.0, -1.444e-10, 0.0, 1.0, -6.339e-10, 0.0, 1.0, -2.091e-10, 0.0, 1.0, 4.398e-10, 0.0, 1.0, 4.272e-10, 0.0, 1.0, -1.444e-10, 0.0, 1.0, -1.039e-10, 0.0, 1.0, -2.111e-10, 0.0, 1.0, 4.272e-10, 0.0, 1.0, -1.565e-10, 0.0, 1.0, 4.302e-10, 0.0, 1.0, -6.403e-10, 0.0, 1.0, -9.398e-10, 0.0, 1.0, 0.0, 0.0, 1.0, 0.0, 0.0, 1.0, -6.944e-08, 0.0, -1.0, 0.0, 0.0, -1.0, 0.0, 0.0, -1.0, -3.516e-08, 0.0, -1.0, -1.375e-07, 0.0, -1.0, -2.123e-07, 0.0, -1.0, -1.68e-07, 0.0, -1.0, 2.498e-08, 0.0, -1.0, -1.401e-07, 0.0, -1.0, -6.944e-08, 0.0, -1.0, -3.516e-08, 0.0, -1.0, -2.515e-08, 0.0, -1.0, 6.958e-09, 0.0, -1.0, 6.015e-08, 0.0, -1.0, 6.084e-08, 0.0, -1.0, 3.127e-09, 0.0, -1.0, 3.127e-09, 0.0, -1.0, 6.084e-08, 0.0, -1.0, 0.0, 0.0, -1.0, 0.0, 0.0, -1.0, -2.515e-08, 0.0, -1.0, 3.127e-09, 0.0, -1.0, 0.0, 0.0, -1.0, 0.0, 0.0, -1.0, -3.516e-08, 0.0, -1.0, 6.958e-09, 0.0, -1.0, 3.127e-09, 0.0, -1.0, -2.515e-08, 0.0, -1.0, -1.375e-07, 0.0, -1.0, -4.33e-08, 0.0, -1.0, -6.944e-08, 0.0, -1.0, -1.401e-07, 0.0, -1.0, -2.515e-08, 0.0, -1.0, 0.0, 0.0, -1.0, -1.01e-07, 0.0, -1.0, -1.401e-07, 0.0, -1.0, -4.33e-08, 0.0, -1.0, 0.0, 0.0, -1.0, 0.0, 0.0, -1.0, -6.944e-08, 0.0, -1.0, 6.146e-08, 0.0, -1.0, 0.0, 0.0, -1.0, 0.0, 0.0, -1.0, -4.33e-08, 0.0, -1.0, 2.498e-08, 0.0, -1.0, 6.146e-08, 0.0, -1.0, -4.33e-08, 0.0, -1.0, -1.375e-07, 0.0, -1.0, -1.401e-07, 0.0, -1.0, -1.01e-07, 0.0, -1.0, -2.123e-07, 0.0, -1.0, -1.375e-07, 0.0, -1.0, 6.958e-09, 0.0, -1.0, 0.0, 0.0, -1.0, 0.0, 0.0, -1.0, 6.015e-08, 0.0, -1.0, 0.3096, 0.9509, 0.0, 0.3096, 0.9509, 0.0, 0.3096, 0.9509, 0.0, 0.3096, 0.9509, 0.0, -0.9535, 0.3015, 0.0, -0.9535, 0.3015, 0.0, -0.9535, 0.3015, 0.0, -0.9535, 0.3015, 0.0, -0.2888, -0.9574, 0.0, -0.2888, -0.9574, 0.0, -0.2888, -0.9574, 0.0, -0.2888, -0.9574, 0.0, -0.9576, 0.2883, 0.0, -0.9576, 0.2883, 0.0, -0.9589, 0.2836, 0.0, -0.9589, 0.2836, 0.0, -0.293, -0.9561, 0.0, -0.293, -0.9561, 0.0, -0.293, -0.9561, 0.0, -0.293, -0.9561, 0.0, -0.9589, 0.2836, 0.0, -0.9589, 0.2836, 0.0, -0.9603, 0.279, 0.0, -0.9603, 0.279, 0.0, -0.293, -0.9561, 0.0, -0.293, -0.9561, 0.0, -0.293, -0.9561, 0.0, -0.293, -0.9561, 0.0, 0.943, -0.3328, 0.0, 0.943, -0.3328, 0.0, 0.943, -0.3328, 0.0, 0.943, -0.3328, 0.0, -0.2909, -0.9568, 0.0, -0.2909, -0.9568, 0.0, -0.2888, -0.9574, 0.0, -0.2888, -0.9574, 0.0, 0.9512, -0.3085, 0.0, 0.9512, -0.3085, 0.0, 0.9512, -0.3085, 0.0, 0.9512, -0.3085, 0.0, 0.07519, 0.9972, 0.0, 0.07519, 0.9972, 0.0, 0.07519, 0.9972, 0.0, 0.07519, 0.9972, 0.0, 0.9557, -0.2943, 0.0, 0.9557, -0.2943, 0.0, 0.9546, -0.2979, 0.0, 0.9546, -0.2979, 0.0, -0.293, -0.9561, 0.0, -0.293, -0.9561, 0.0, -0.2909, -0.9568, 0.0, -0.2909, -0.9568, 0.0, 0.2933, 0.956, 0.0, 0.2933, 0.956, 0.0, 0.2933, 0.956, 0.0, 0.2933, 0.956, 0.0, 0.1759, 0.9844, 0.0, 0.1759, 0.9844, 0.0, 0.1759, 0.9844, 0.0, 0.1759, 0.9844, 0.0, -0.9093, -0.4161, 0.0, -0.9093, -0.4161, 0.0, -0.9093, -0.4161, 0.0, -0.9093, -0.4161, 0.0, 0.9546, -0.2979, 0.0, 0.9546, -0.2979, 0.0, 0.9535, -0.3015, 0.0, 0.9535, -0.3015, 0.0, 0.2933, 0.956, 0.0, 0.2933, 0.956, 0.0, 0.2933, 0.956, 0.0, 0.2933, 0.956, 0.0])] * 3)])
me_plane_022 = bpy.data.meshes.new('Plane.022')
me_plane_022.from_pydata([(104.8, 323.6, -3.471), (88.86, 267.8, -3.471), (221.3, 282.7, -3.471), (205.8, 228.2, -3.471), (104.8, 323.6, -98.29), (88.86, 267.8, -98.29), (221.3, 282.7, -98.29), (205.8, 228.2, -98.29)], [], [(1, 3, 2, 0), (5, 4, 6, 7), (3, 7, 6, 2), (0, 4, 5, 1), (1, 5, 7, 3), (2, 6, 4, 0)])
me_plane_022.polygons.foreach_set('use_smooth', [True] * 6)
_k = set([(0, 1), (0, 2), (0, 4), (1, 3), (1, 5), (2, 3), (2, 6), (3, 7), (4, 5), (4, 6), (5, 7), (6, 7)])
me_plane_022.attributes.new('sharp_edge', 'BOOLEAN', 'EDGE').data.foreach_set('value', [ (min(e.vertices), max(e.vertices)) in _k for e in me_plane_022.edges])
me_plane_022.use_remesh_preserve_volume = False
me_plane_022.use_remesh_preserve_attributes = False
me_plane_022.use_mirror_vertex_groups = False
me_plane_022.update()
me_plane_022.normals_split_custom_set([tuple(v) for v in zip(*[iter([0.0, 0.0, 1.0, 0.0, 0.0, 1.0, 0.0, 0.0, 1.0, 0.0, 0.0, 1.0, 6.904e-08, 0.0, -1.0, 6.904e-08, 0.0, -1.0, 6.904e-08, 0.0, -1.0, 6.904e-08, 0.0, -1.0, 0.9616, -0.2746, 0.0, 0.9616, -0.2746, 0.0, 0.9616, -0.2746, 0.0, 0.9616, -0.2746, 0.0, -0.9616, 0.2746, 0.0, -0.9616, 0.2746, 0.0, -0.9616, 0.2746, 0.0, -0.9616, 0.2746, 0.0, -0.3205, -0.9472, 0.0, -0.3205, -0.9472, 0.0, -0.3205, -0.9472, 0.0, -0.3205, -0.9472, 0.0, 0.3309, 0.9437, 0.0, 0.3309, 0.9437, 0.0, 0.3309, 0.9437, 0.0, 0.3309, 0.9437, 0.0])] * 3)])
me_plane_023 = bpy.data.meshes.new('Plane.023')
me_plane_023.from_pydata([(159.2, 514.2, -60.77), (104.7, 323.4, -60.77), (291.9, 463.5, -60.77), (221.3, 282.7, -60.77), (159.2, 514.2, -5.964), (104.7, 323.4, -5.964), (291.9, 463.5, -5.964), (221.3, 282.7, -5.964)], [], [(1, 0, 2, 3), (5, 7, 6, 4), (3, 2, 6, 7), (0, 1, 5, 4), (1, 3, 7, 5), (2, 0, 4, 6)])
me_plane_023.polygons.foreach_set('use_smooth', [True] * 6)
_k = set([(0, 1), (0, 2), (0, 4), (1, 3), (1, 5), (2, 3), (2, 6), (3, 7), (4, 5), (4, 6), (5, 7), (6, 7)])
me_plane_023.attributes.new('sharp_edge', 'BOOLEAN', 'EDGE').data.foreach_set('value', [ (min(e.vertices), max(e.vertices)) in _k for e in me_plane_023.edges])
me_plane_023.use_remesh_preserve_volume = False
me_plane_023.use_remesh_preserve_attributes = False
me_plane_023.use_mirror_vertex_groups = False
me_plane_023.update()
me_plane_023.normals_split_custom_set([tuple(v) for v in zip(*[iter([3.755e-08, 2.745e-08, -1.0, 3.755e-08, 2.745e-08, -1.0, 3.755e-08, 2.745e-08, -1.0, 3.755e-08, 2.745e-08, -1.0, 1.995e-08, -2.745e-08, 1.0, 1.995e-08, -2.745e-08, 1.0, 1.995e-08, -2.745e-08, 1.0, 1.995e-08, -2.745e-08, 1.0, 0.9315, -0.3636, 0.0, 0.9315, -0.3636, 0.0, 0.9315, -0.3636, 0.0, 0.9315, -0.3636, 0.0, -0.9616, 0.2746, 0.0, -0.9616, 0.2746, 0.0, -0.9616, 0.2746, 0.0, -0.9616, 0.2746, 0.0, -0.3295, -0.9441, 0.0, -0.3295, -0.9441, 0.0, -0.3295, -0.9441, 0.0, -0.3295, -0.9441, 0.0, 0.3573, 0.934, 0.0, 0.3573, 0.934, 0.0, 0.3573, 0.934, 0.0, 0.3573, 0.934, 0.0])] * 3)])
me_plane_024 = bpy.data.meshes.new('Plane.024')
me_plane_024.from_pydata([(-72.75, -4.873, -50.25), (-77.76, 112.6, -50.25), (89.92, 2.238, -50.25), (85.75, 113.6, -50.25), (-72.75, -4.873, -161.6), (-77.76, 112.6, -161.6), (89.92, 2.238, -161.6), (85.75, 113.6, -161.6)], [], [(0, 2, 3, 1), (4, 5, 7, 6), (3, 2, 6, 7), (1, 3, 7, 5), (2, 0, 4, 6), (0, 1, 5, 4)])
me_plane_024.polygons.foreach_set('use_smooth', [True] * 6)
_k = set([(0, 1), (0, 2), (0, 4), (1, 3), (1, 5), (2, 3), (2, 6), (3, 7), (4, 5), (4, 6), (5, 7), (6, 7)])
me_plane_024.attributes.new('sharp_edge', 'BOOLEAN', 'EDGE').data.foreach_set('value', [ (min(e.vertices), max(e.vertices)) in _k for e in me_plane_024.edges])
me_plane_024.use_remesh_preserve_volume = False
me_plane_024.use_remesh_preserve_attributes = False
me_plane_024.use_mirror_vertex_groups = False
me_plane_024.update()
me_plane_024.normals_split_custom_set([tuple(v) for v in zip(*[iter([2.859e-09, 0.0, 1.0, 2.859e-09, 0.0, 1.0, 2.859e-09, 0.0, 1.0, 2.859e-09, 0.0, 1.0, 0.0, 0.0, -1.0, 0.0, 0.0, -1.0, 0.0, 0.0, -1.0, 0.0, 0.0, -1.0, 0.9993, 0.03739, 0.0, 0.9993, 0.03739, 0.0, 0.9993, 0.03739, 0.0, 0.9993, 0.03739, 0.0, -0.006129, 1.0, 0.0, -0.006129, 1.0, 0.0, -0.006129, 1.0, 0.0, -0.006129, 1.0, 0.0, 0.04367, -0.999, 0.0, 0.04367, -0.999, 0.0, 0.04367, -0.999, 0.0, 0.04367, -0.999, 0.0, -0.9991, -0.04262, 0.0, -0.9991, -0.04262, 0.0, -0.9991, -0.04262, 0.0, -0.9991, -0.04262, 0.0])] * 3)])
me_plane_026 = bpy.data.meshes.new('Plane.026')
me_plane_026.from_pydata([(-52.35, 7.749, 5.747), (-54.59, 70.6, -83.17), (-52.35, 7.749, -83.17), (-54.59, 70.6, 5.747), (126.5, 78.07, -83.17), (129.1, 17.28, -83.17), (129.1, 17.28, 5.747), (126.5, 78.07, 5.747)], [], [(6, 0, 2, 5), (7, 6, 5, 4), (3, 7, 4, 1), (0, 3, 1, 2), (0, 6, 7, 3), (2, 1, 4, 5)])
me_plane_026.polygons.foreach_set('use_smooth', [True] * 6)
_k = set([(0, 2), (0, 3), (0, 6), (1, 2), (1, 3), (1, 4), (2, 5), (3, 7), (4, 5), (4, 7), (5, 6), (6, 7)])
me_plane_026.attributes.new('sharp_edge', 'BOOLEAN', 'EDGE').data.foreach_set('value', [ (min(e.vertices), max(e.vertices)) in _k for e in me_plane_026.edges])
me_plane_026.use_remesh_preserve_volume = False
me_plane_026.use_remesh_preserve_attributes = False
me_plane_026.use_mirror_vertex_groups = False
me_plane_026.update()
me_plane_026.normals_split_custom_set([tuple(v) for v in zip(*[iter([0.05247, -0.9986, 0.0, 0.05247, -0.9986, 0.0, 0.05247, -0.9986, 0.0, 0.05247, -0.9986, 0.0, 0.9991, 0.04272, 0.0, 0.9991, 0.04272, 0.0, 0.9991, 0.04272, 0.0, 0.9991, 0.04272, 0.0, -0.04119, 0.9992, 0.0, -0.04119, 0.9992, 0.0, -0.04119, 0.9992, 0.0, -0.04119, 0.9992, 0.0, -0.9994, -0.03555, 0.0, -0.9994, -0.03555, 0.0, -0.9994, -0.03555, 0.0, -0.9994, -0.03555, 0.0, 4.757e-09, -7.597e-09, 1.0, 4.757e-09, -7.597e-09, 1.0, 4.757e-09, -7.597e-09, 1.0, 4.757e-09, -7.597e-09, 1.0, 4.349e-08, 0.0, -1.0, 4.349e-08, 0.0, -1.0, 4.349e-08, 0.0, -1.0, 4.349e-08, 0.0, -1.0])] * 3)])
me_plane_028 = bpy.data.meshes.new('Plane.028')
me_plane_028.from_pydata([(204.7, -111.5, -13.91), (188.8, 23.12, -13.91), (347.7, -154.9, -13.91), (378.1, 32.7, -13.91), (215.2, -127.2, -13.91), (330.3, -165.3, -13.91), (201.3, -81.98, -13.91), (360.6, -75.05, -13.91), (204.7, -111.5, -109.6), (188.8, 23.12, -109.6), (347.7, -154.9, -109.6), (378.1, 32.7, -109.6), (215.2, -127.2, -109.6), (330.3, -165.3, -109.6), (201.3, -81.98, -109.6), (360.6, -75.05, -109.6), (334.2, 31.54, -13.91), (330.4, -149.7, -13.91), (316.4, -160.7, -13.91), (341.4, -75.89, -13.91), (334.2, 31.54, -109.6), (330.4, -149.7, -109.6), (316.4, -160.7, -109.6), (341.4, -75.89, -109.6), (188.8, 23.12, -109.6), (378.1, 32.7, -109.6), (201.3, -81.98, -109.6), (360.6, -75.05, -109.6), (334.2, 31.54, -109.6), (341.4, -75.89, -109.6), (188.8, 23.12, -126.8), (378.1, 32.7, -126.8), (201.3, -81.98, -126.8), (360.6, -75.05, -126.8), (334.2, 31.54, -126.8), (341.4, -75.89, -126.8), (370.2, -15.77, -13.91), (374.9, 10.21, -13.91), (192.3, -2.276, -13.91), (194.4, -24.16, -13.91), (370.2, -15.77, -109.6), (374.9, 10.21, -109.6), (192.3, -2.276, -109.6), (194.4, -24.16, -109.6), (337.4, -17.66, -13.91), (335.9, 7.34, -13.91), (370.2, -15.77, -109.6), (374.9, 10.21, -109.6), (192.3, -2.276, -109.6), (194.4, -24.16, -109.6), (370.2, -15.77, -126.8), (374.9, 10.21, -126.8), (192.3, -2.276, -126.8), (194.4, -24.16, -126.8), (335.9, 7.34, -126.8), (337.4, -17.66, -126.8), (340.8, -152.8, -13.91), (324.8, -163.4, -13.91), (340.8, -152.8, -109.6), (324.8, -163.4, -109.6), (356.0, 32.49, -13.91), (353.0, -75.38, -13.91), (356.0, 32.49, -109.6), (353.0, -75.38, -109.6), (356.0, 32.49, -109.6), (353.0, -75.38, -109.6), (356.0, 32.49, -126.8), (353.0, -75.38, -126.8), (357.2, -16.52, -126.8), (357.0, 9.56, -126.8), (357.2, -16.52, -13.91), (357.0, 9.56, -13.91), (201.5, 24.44, -13.91), (211.2, -81.56, -13.91), (201.5, 24.44, -109.6), (211.2, -81.56, -109.6), (213.6, -114.2, -13.91), (222.3, -129.5, -13.91), (213.6, -114.2, -109.6), (222.3, -129.5, -109.6), (201.5, 24.44, -109.6), (211.2, -81.56, -109.6), (201.5, 24.44, -126.8), (211.2, -81.56, -126.8), (204.5, -23.7, -126.8), (202.9, -1.356, -126.8), (204.5, -23.7, -13.91), (202.9, -1.356, -13.91), (252.1, -125.9, -13.91), (253.3, -139.8, -13.91), (252.1, -125.9, -109.6), (253.3, -139.8, -109.6), (246.7, 1.51, -126.8), (245.2, 26.78, -13.91), (254.1, -79.69, -13.91), (245.2, 26.78, -109.6), (254.1, -79.69, -109.6), (245.2, 26.78, -109.6), (254.1, -79.69, -109.6), (245.2, 26.78, -126.8), (254.1, -79.69, -126.8), (248.3, -21.71, -13.91), (246.7, 1.51, -13.91), (341.4, -75.89, -144.0), (335.9, 7.34, -144.0), (337.4, -17.66, -144.0), (357.2, -16.52, -144.0), (357.0, 9.56, -144.0), (201.5, 24.44, -144.0), (211.2, -81.56, -144.0), (204.5, -23.7, -144.0), (202.9, -1.356, -144.0), (248.3, -21.71, -144.0), (246.7, 1.51, -144.0), (245.2, 26.78, -144.0), (254.1, -79.69, -144.0), (204.5, -23.7, -166.5), (202.9, -1.356, -166.5), (248.3, -21.71, -166.5), (246.7, 1.51, -166.5)], [], [(71, 37, 3, 60), (76, 0, 4, 77), (56, 2, 7, 61), (75, 14, 26, 81), (78, 79, 12, 8), (58, 63, 15, 10), (38, 1, 9, 42), (4, 0, 8, 12), (36, 7, 15, 40), (60, 3, 11, 62), (7, 2, 10, 15), (2, 5, 13, 10), (77, 4, 12, 79), (0, 6, 14, 8), (57, 18, 22, 59), (93, 16, 20, 95), (90, 96, 23, 21), (58, 59, 22, 21), (62, 11, 25, 64), (88, 17, 19, 94), (56, 17, 18, 57), (102, 45, 16, 93), (81, 26, 32, 83), (65, 29, 35, 67), (42, 9, 24, 48), (63, 23, 29, 65), (40, 15, 27, 46), (95, 20, 28, 97), (69, 66, 31, 51), (92, 99, 34, 54), (46, 27, 33, 50), (64, 25, 31, 66), (48, 24, 30, 52), (97, 28, 34, 99), (26, 49, 53, 32), (49, 48, 52, 53), (25, 47, 51, 31), (47, 46, 50, 51), (68, 55, 105, 106), (55, 35, 103, 105), (67, 68, 50, 33), (68, 69, 51, 50), (11, 41, 47, 25), (41, 40, 46, 47), (14, 43, 49, 26), (43, 42, 48, 49), (94, 19, 44, 101), (101, 44, 45, 102), (3, 37, 41, 11), (37, 36, 40, 41), (6, 39, 43, 14), (39, 38, 42, 43), (61, 7, 36, 70), (70, 36, 37, 71), (44, 70, 71, 45), (19, 61, 70, 44), (99, 92, 113, 114), (35, 55, 68, 67), (28, 64, 66, 34), (54, 34, 66, 69), (15, 63, 65, 27), (27, 65, 67, 33), (2, 56, 57, 5), (20, 62, 64, 28), (10, 13, 59, 58), (5, 57, 59, 13), (16, 60, 62, 20), (21, 23, 63, 58), (17, 56, 61, 19), (45, 71, 60, 16), (39, 86, 87, 38), (6, 73, 86, 39), (53, 52, 85, 84), (32, 53, 84, 83), (24, 80, 82, 30), (52, 30, 82, 85), (9, 74, 80, 24), (98, 81, 83, 100), (38, 87, 72, 1), (0, 76, 73, 6), (8, 14, 75, 78), (1, 72, 74, 9), (89, 77, 79, 91), (90, 91, 79, 78), (96, 75, 81, 98), (88, 76, 77, 89), (17, 88, 89, 18), (23, 96, 98, 29), (21, 22, 91, 90), (18, 89, 91, 22), (29, 98, 100, 35), (86, 101, 102, 87), (73, 94, 101, 86), (82, 99, 114, 108), (69, 68, 106, 107), (80, 97, 99, 82), (83, 84, 110, 109), (74, 95, 97, 80), (87, 102, 93, 72), (76, 88, 94, 73), (78, 75, 96, 90), (72, 93, 95, 74), (115, 112, 105, 103), (112, 113, 104, 105), (105, 104, 107, 106), (112, 110, 116, 118), (109, 110, 112, 115), (111, 108, 114, 113), (85, 82, 108, 111), (92, 54, 104, 113), (35, 100, 115, 103), (100, 83, 109, 115), (84, 85, 111, 110), (54, 69, 107, 104), (116, 117, 119, 118), (113, 112, 118, 119), (111, 113, 119, 117), (110, 111, 117, 116)])
me_plane_028.polygons.foreach_set('use_smooth', [True] * 118)
_k = set([(0, 4), (0, 6), (0, 8), (1, 9), (1, 38), (1, 72), (2, 5), (2, 7), (2, 10), (3, 11), (3, 37), (3, 60), (4, 12), (4, 77), (5, 13), (5, 57), (6, 39), (7, 36), (8, 12), (8, 14), (9, 42), (9, 74), (10, 13), (10, 15), (11, 41), (11, 62), (12, 79), (13, 59), (14, 43), (14, 75), (15, 40), (15, 63), (16, 60), (16, 93), (18, 57), (18, 89), (20, 62), (20, 95), (22, 59), (22, 91), (23, 63), (23, 96), (24, 30), (24, 48), (24, 80), (25, 31), (25, 47), (25, 64), (26, 32), (26, 49), (26, 81), (27, 33), (27, 46), (27, 65), (28, 64), (28, 97), (29, 65), (29, 98), (30, 52), (30, 82), (31, 51), (31, 66), (32, 53), (32, 83), (33, 50), (33, 67), (34, 66), (34, 99), (35, 55), (35, 67), (35, 103), (36, 37), (36, 40), (37, 41), (38, 39), (38, 42), (39, 43), (40, 41), (42, 43), (46, 47), (46, 50), (47, 51), (48, 49), (48, 52), (49, 53), (50, 51), (52, 53), (54, 69), (54, 92), (54, 104), (55, 68), (55, 105), (60, 62), (64, 66), (68, 69), (68, 106), (69, 107), (72, 74), (72, 93), (74, 95), (75, 96), (77, 89), (79, 91), (80, 82), (80, 97), (81, 98), (82, 85), (82, 108), (83, 84), (83, 109), (84, 85), (84, 110), (85, 111), (92, 99), (92, 113), (99, 114), (103, 105), (103, 115), (104, 107), (104, 113), (105, 106), (106, 107), (108, 111), (108, 114), (109, 110), (109, 115), (110, 112), (110, 116), (111, 113), (111, 117), (112, 113), (112, 118), (113, 114), (113, 119), (116, 117), (116, 118), (117, 119), (118, 119)])
me_plane_028.attributes.new('sharp_edge', 'BOOLEAN', 'EDGE').data.foreach_set('value', [ (min(e.vertices), max(e.vertices)) in _k for e in me_plane_028.edges])
me_plane_028.use_remesh_preserve_volume = False
me_plane_028.use_remesh_preserve_attributes = False
me_plane_028.use_mirror_vertex_groups = False
me_plane_028.update()
me_plane_028.normals_split_custom_set([tuple(v) for v in zip(*[iter([7.88e-09, -3.532e-09, 1.0, -6.37e-08, 0.0, 1.0, -5.414e-08, 0.0, 1.0, 2.245e-08, 1.261e-09, 1.0, 4.163e-08, -1.585e-08, 1.0, -3.438e-08, -2.303e-08, 1.0, 1.154e-07, 0.0, 1.0, 5.276e-08, 8.086e-09, 1.0, 2.844e-08, -6.059e-09, 1.0, 7.585e-08, -7.533e-09, 1.0, 7.389e-08, -1.435e-08, 1.0, 5.554e-08, -1.419e-08, 1.0, 0.0, 0.0, 1.0, 0.0, 0.0, 1.0, 0.0, 0.0, 1.0, 0.0, 0.0, 1.0, 0.0, 1.072e-07, -1.0, 0.0, 0.0, -1.0, 0.0, 0.0, -1.0, 0.0, 1.842e-07, -1.0, 4.567e-07, 0.0, -1.0, 9.453e-07, 0.0, -1.0, 1.678e-06, 0.0, -1.0, 1.063e-06, 0.0, -1.0, -0.9906, -0.1366, 0.0, -0.9906, -0.1366, 0.0, -0.9906, -0.1366, 0.0, -0.9906, -0.1366, 0.0, -0.8307, -0.5567, 0.0, -0.8307, -0.5567, 0.0, -0.8307, -0.5567, 0.0, -0.8307, -0.5567, 0.0, 0.9872, -0.1598, 0.0, 0.9872, -0.1598, 0.0, 0.9872, -0.1598, 0.0, 0.9872, -0.1598, 0.0, -0.009825, 1.0, 0.0, -0.009825, 1.0, 0.0, -0.009825, 1.0, 0.0, -0.009825, 1.0, 0.0, 0.9872, -0.1598, 0.0, 0.9872, -0.1598, 0.0, 0.9872, -0.1598, 0.0, 0.9872, -0.1598, 0.0, 0.5119, -0.8591, 0.0, 0.5119, -0.8591, 0.0, 0.5119, -0.8591, 0.0, 0.5119, -0.8591, 0.0, -0.3142, -0.9494, 0.0, -0.3142, -0.9494, 0.0, -0.3142, -0.9494, 0.0, -0.3142, -0.9494, 0.0, -0.9934, -0.1146, 0.0, -0.9932, -0.1164, 0.0, -0.9932, -0.1164, 0.0, -0.9934, -0.1146, 0.0, -0.3142, -0.9494, 0.0, -0.3142, -0.9494, 0.0, -0.3142, -0.9494, 0.0, -0.3142, -0.9494, 0.0, -0.05346, 0.9986, 0.0, -0.04827, 0.9988, 0.0, -0.04827, 0.9988, 0.0, -0.05346, 0.9986, 0.0, 0.0, 6.027e-08, -1.0, 0.0, 1.271e-07, -1.0, 0.0, 2.972e-08, -1.0, 0.0, 1.533e-08, -1.0, 4.567e-07, 0.0, -1.0, 0.0, 0.0, -1.0, 0.0, 0.0, -1.0, 0.0, 1.533e-08, -1.0, 0.0, 0.0, 1.0, 0.0, 0.0, 1.0, 0.0, 0.0, 1.0, 0.0, 0.0, 1.0, 1.397e-08, -1.133e-08, 1.0, -1.702e-08, -8.857e-09, 1.0, 8.782e-09, -1.481e-08, 1.0, 6.68e-09, -1.693e-08, 1.0, 2.844e-08, -6.059e-09, 1.0, -1.702e-08, -8.857e-09, 1.0, -2.454e-08, 0.0, 1.0, -6.138e-08, 0.0, 1.0, -1.201e-08, -5.179e-09, 1.0, 3.459e-08, -9.139e-09, 1.0, 4.46e-08, 8.762e-10, 1.0, -1.709e-08, -3.48e-10, 1.0, 0.04349, -0.9991, 0.0, 0.04349, -0.9991, 0.0, 0.04349, -0.9991, 0.0, 0.04349, -0.9991, 0.0, 0.04349, -0.9991, 0.0, 0.04349, -0.9991, 0.0, 0.04349, -0.9991, 0.0, 0.04349, -0.9991, 0.0, 0.0, 0.0, 1.0, 0.0, 0.0, 1.0, 0.0, 0.0, 1.0, 0.0, 0.0, 1.0, 0.0, 0.0, 1.0, 0.0, 0.0, 1.0, 0.0, 0.0, 1.0, 0.0, 0.0, 1.0, 0.0, 0.0, 1.0, 0.0, 0.0, 1.0, 0.0, 0.0, 1.0, 0.0, 0.0, 1.0, 0.0, 0.0, 1.0, 0.0, 0.0, 1.0, 0.0, 0.0, 1.0, 0.0, 0.0, 1.0, -1.634e-07, 0.0, -1.0, -2.425e-07, 0.0, -1.0, 0.0, 0.0, -1.0, 0.0, 0.0, -1.0, 0.0, 0.0, -1.0, 0.0, 0.0, -1.0, -2.368e-07, 0.0, -1.0, -2.381e-07, 0.0, -1.0, 0.9872, -0.1598, 0.0, 0.9872, -0.1598, 0.0, 0.9872, -0.1598, 0.0, 0.9872, -0.1598, 0.0, -0.009825, 1.0, 0.0, -0.009825, 1.0, 0.0, -0.009825, 1.0, 0.0, -0.009825, 1.0, 0.0, -0.9906, -0.1366, 0.0, -0.9906, -0.1366, 0.0, -0.9906, -0.1366, 0.0, -0.9906, -0.1366, 0.0, -0.05346, 0.9986, 0.0, -0.04827, 0.9988, 0.0, -0.04827, 0.9988, 0.0, -0.05346, 0.9986, 0.0, -0.993, -0.1182, 0.0, -0.993, -0.1182, 0.0, -0.993, -0.1182, 0.0, -0.993, -0.1182, 0.0, -0.9953, -0.09658, 0.0, -0.9953, -0.09658, 0.0, -0.9953, -0.09658, 0.0, -0.9953, -0.09658, 0.0, 0.99, -0.1409, 0.0, 0.99, -0.1409, 0.0, 0.99, -0.1409, 0.0, 0.99, -0.1409, 0.0, 0.9844, -0.176, 0.0, 0.9844, -0.176, 0.0, 0.9844, -0.176, 0.0, 0.9844, -0.176, 0.0, 0.05752, -0.9983, 0.0, 0.05752, -0.9983, 0.0, 0.05752, -0.9983, 0.0, 0.05752, -0.9983, 0.0, 0.9977, 0.06804, 0.0, 0.9977, 0.06804, 0.0, 0.9977, 0.06804, 0.0, 0.9977, 0.06804, 0.0, -2.849e-07, 0.0, -1.0, -1.642e-07, 0.0, -1.0, 0.0, 0.0, -1.0, 0.0, 0.0, -1.0, -1.642e-07, 0.0, -1.0, -1.634e-07, 0.0, -1.0, 0.0, 0.0, -1.0, 0.0, 0.0, -1.0, 0.0, 0.0, 1.0, 0.0, 0.0, 1.0, 0.0, 0.0, 1.0, 0.0, 0.0, 1.0, 0.0, 0.0, 1.0, 0.0, 0.0, 1.0, 0.0, 0.0, 1.0, 0.0, 0.0, 1.0, 0.0, 0.0, 1.0, 0.0, 0.0, 1.0, 0.0, 0.0, 1.0, 0.0, 0.0, 1.0, 0.0, 0.0, 1.0, 0.0, 0.0, 1.0, 0.0, 0.0, 1.0, 0.0, 0.0, 1.0, 6.68e-09, -1.693e-08, 1.0, 8.782e-09, -1.481e-08, 1.0, 1.014e-08, -1.543e-08, 1.0, -9.228e-10, -6.948e-09, 1.0, -9.228e-10, -6.948e-09, 1.0, 1.014e-08, -1.543e-08, 1.0, 3.459e-08, -9.139e-09, 1.0, -1.201e-08, -5.179e-09, 1.0, 0.99, -0.1409, 0.0, 0.99, -0.1409, 0.0, 0.99, -0.1409, 0.0, 0.99, -0.1409, 0.0, 0.9844, -0.176, 0.0, 0.9844, -0.176, 0.0, 0.9844, -0.176, 0.0, 0.9844, -0.176, 0.0, -0.9932, -0.1164, 0.0, -0.993, -0.1182, 0.0, -0.993, -0.1182, 0.0, -0.9932, -0.1164, 0.0, -0.9953, -0.09658, 0.0, -0.9953, -0.09658, 0.0, -0.9953, -0.09658, 0.0, -0.9953, -0.09658, 0.0, 5.554e-08, -1.419e-08, 1.0, 7.389e-08, -1.435e-08, 1.0, -3.067e-08, -6.958e-09, 1.0, 7.739e-09, -1.272e-08, 1.0, 7.739e-09, -1.272e-08, 1.0, -3.067e-08, -6.958e-09, 1.0, -6.37e-08, 0.0, 1.0, 7.88e-09, -3.532e-09, 1.0, 1.014e-08, -1.543e-08, 1.0, 7.739e-09, -1.272e-08, 1.0, 7.88e-09, -3.532e-09, 1.0, 3.459e-08, -9.139e-09, 1.0, 8.782e-09, -1.481e-08, 1.0, 5.554e-08, -1.419e-08, 1.0, 7.739e-09, -1.272e-08, 1.0, 1.014e-08, -1.543e-08, 1.0, 0.9982, 0.0602, 0.0, 0.9982, 0.0602, 0.0, 0.9982, 0.0602, 0.0, 0.9982, 0.0602, 0.0, -5.311e-07, 0.0, -1.0, -5.311e-07, 0.0, -1.0, -1.642e-07, 0.0, -1.0, -2.849e-07, 0.0, -1.0, -0.04827, 0.9988, 0.0, -0.04308, 0.9991, 0.0, -0.04308, 0.9991, 0.0, -0.04827, 0.9988, 0.0, -2.381e-07, 0.0, -1.0, -2.368e-07, 0.0, -1.0, -2.425e-07, 0.0, -1.0, -1.634e-07, 0.0, -1.0, 0.0, 0.0, 1.0, 0.0, 0.0, 1.0, 0.0, 0.0, 1.0, 0.0, 0.0, 1.0, 0.04349, -0.9991, 0.0, 0.04349, -0.9991, 0.0, 0.04349, -0.9991, 0.0, 0.04349, -0.9991, 0.0, 7.585e-08, -7.533e-09, 1.0, 2.844e-08, -6.059e-09, 1.0, -6.138e-08, 0.0, 1.0, -1.954e-08, 0.0, 1.0, 0.0, 0.0, 1.0, 0.0, 0.0, 1.0, 0.0, 0.0, 1.0, 0.0, 0.0, 1.0, 1.063e-06, 0.0, -1.0, 0.0, 0.0, -1.0, 0.0, 0.0, -1.0, 4.567e-07, 0.0, -1.0, -0.3142, -0.9494, 0.0, -0.3142, -0.9494, 0.0, -0.3142, -0.9494, 0.0, -0.3142, -0.9494, 0.0, -0.04827, 0.9988, 0.0, -0.04308, 0.9991, 0.0, -0.04308, 0.9991, 0.0, -0.04827, 0.9988, 0.0, 0.0, 1.533e-08, -1.0, 0.0, 2.972e-08, -1.0, 9.453e-07, 0.0, -1.0, 4.567e-07, 0.0, -1.0, -1.702e-08, -8.857e-09, 1.0, 2.844e-08, -6.059e-09, 1.0, 5.554e-08, -1.419e-08, 1.0, 8.782e-09, -1.481e-08, 1.0, 3.459e-08, -9.139e-09, 1.0, 7.88e-09, -3.532e-09, 1.0, 2.245e-08, 1.261e-09, 1.0, 4.46e-08, 8.762e-10, 1.0, 2.461e-08, 0.0, 1.0, 1.653e-08, 0.0, 1.0, 2.772e-08, 0.0, 1.0, 6.666e-08, 0.0, 1.0, -6.139e-08, -1.478e-08, 1.0, -1.733e-08, -1.678e-08, 1.0, 1.653e-08, 0.0, 1.0, 2.461e-08, 0.0, 1.0, -9.582e-07, 0.0, -1.0, -9.361e-07, 0.0, -1.0, -9.367e-07, 0.0, -1.0, -9.505e-07, 0.0, -1.0, -8.439e-07, 0.0, -1.0, -9.582e-07, 0.0, -1.0, -9.505e-07, 0.0, -1.0, -8.439e-07, 0.0, -1.0, -0.104, 0.9946, 0.0, -0.104, 0.9946, 0.0, -0.104, 0.9946, 0.0, -0.104, 0.9946, 0.0, -9.361e-07, 0.0, -1.0, -8.133e-07, 0.0, -1.0, -8.133e-07, 0.0, -1.0, -9.367e-07, 0.0, -1.0, 0.0, 0.0, 1.0, 0.0, 0.0, 1.0, 0.0, 0.0, 1.0, 0.0, 0.0, 1.0, 0.04349, -0.9991, 0.0, 0.04349, -0.9991, 0.0, 0.04349, -0.9991, 0.0, 0.04349, -0.9991, 0.0, 6.666e-08, 0.0, 1.0, 2.772e-08, 0.0, 1.0, 1.122e-08, 0.0, 1.0, 5.083e-08, 0.0, 1.0, -3.438e-08, -2.303e-08, 1.0, 4.163e-08, -1.585e-08, 1.0, -1.733e-08, -1.678e-08, 1.0, -6.139e-08, -1.478e-08, 1.0, 0.0, 1.842e-07, -1.0, 0.0, 2.48e-07, -1.0, 0.0, 2.213e-07, -1.0, 0.0, 1.072e-07, -1.0, -0.104, 0.9946, 0.0, -0.104, 0.9946, 0.0, -0.104, 0.9946, 0.0, -0.104, 0.9946, 0.0, -0.3142, -0.9494, 0.0, -0.3142, -0.9494, 0.0, -0.3142, -0.9494, 0.0, -0.3142, -0.9494, 0.0, 0.0, 6.027e-08, -1.0, 0.0, 0.0, -1.0, 0.0, 0.0, -1.0, 0.0, 1.072e-07, -1.0, 0.0, 0.0, 1.0, 0.0, 0.0, 1.0, 0.0, 0.0, 1.0, 0.0, 0.0, 1.0, 1.397e-08, -1.133e-08, 1.0, 4.163e-08, -1.585e-08, 1.0, 5.276e-08, 8.086e-09, 1.0, 1.247e-08, 3.897e-09, 1.0, -1.702e-08, -8.857e-09, 1.0, 1.397e-08, -1.133e-08, 1.0, 1.247e-08, 3.897e-09, 1.0, -2.454e-08, 0.0, 1.0, 0.0, 0.0, 1.0, 0.0, 0.0, 1.0, 0.0, 0.0, 1.0, 0.0, 0.0, 1.0, 0.0, 1.533e-08, -1.0, 0.0, 0.0, -1.0, 0.0, 0.0, -1.0, 0.0, 6.027e-08, -1.0, -0.3142, -0.9494, 0.0, -0.3142, -0.9494, 0.0, -0.3142, -0.9494, 0.0, -0.3142, -0.9494, 0.0, 0.04349, -0.9991, 0.0, 0.04349, -0.9991, 0.0, 0.04349, -0.9991, 0.0, 0.04349, -0.9991, 0.0, 1.653e-08, 0.0, 1.0, -9.228e-10, -6.948e-09, 1.0, -1.201e-08, -5.179e-09, 1.0, 2.772e-08, 0.0, 1.0, -1.733e-08, -1.678e-08, 1.0, 6.68e-09, -1.693e-08, 1.0, -9.228e-10, -6.948e-09, 1.0, 1.653e-08, 0.0, 1.0, -0.05346, 0.9986, 0.0, -0.05346, 0.9986, 0.0, -0.05346, 0.9986, 0.0, -0.05346, 0.9986, 0.0, 1.0, 0.009272, 0.0, 1.0, 0.009272, 0.0, 1.0, 0.009272, 0.0, 1.0, 0.009272, 0.0, -0.05346, 0.9986, 0.0, -0.05346, 0.9986, 0.0, -0.05346, 0.9986, 0.0, -0.05346, 0.9986, 0.0, -0.9934, -0.1146, 0.0, -0.9934, -0.1146, 0.0, -0.9934, -0.1146, 0.0, -0.9934, -0.1146, 0.0, 0.0, 0.0, 1.0, 0.0, 0.0, 1.0, 0.0, 0.0, 1.0, 0.0, 0.0, 1.0, 2.772e-08, 0.0, 1.0, -1.201e-08, -5.179e-09, 1.0, -1.709e-08, -3.48e-10, 1.0, 1.122e-08, 0.0, 1.0, 4.163e-08, -1.585e-08, 1.0, 1.397e-08, -1.133e-08, 1.0, 6.68e-09, -1.693e-08, 1.0, -1.733e-08, -1.678e-08, 1.0, 0.0, 1.072e-07, -1.0, 0.0, 2.213e-07, -1.0, 0.0, 1.271e-07, -1.0, 0.0, 6.027e-08, -1.0, -0.05346, 0.9986, 0.0, -0.05346, 0.9986, 0.0, -0.05346, 0.9986, 0.0, -0.05346, 0.9986, 0.0, 9.832e-08, 0.0, -1.0, 2.274e-08, 0.0, -1.0, 2.678e-08, 0.0, -1.0, 1.899e-07, 0.0, -1.0, 2.274e-08, 0.0, -1.0, -1.132e-07, 0.0, -1.0, -5.576e-08, 0.0, -1.0, 2.678e-08, 0.0, -1.0, 2.678e-08, 0.0, -1.0, -5.576e-08, 0.0, -1.0, 0.0, 0.0, -1.0, 0.0, 0.0, -1.0, 0.04543, -0.999, 0.0, 0.04543, -0.999, 0.0, 0.04543, -0.999, 0.0, 0.04543, -0.999, 0.0, 0.0, 0.0, -1.0, 0.0, 0.0, -1.0, 2.274e-08, 0.0, -1.0, 9.832e-08, 0.0, -1.0, 0.0, 0.0, -1.0, 0.0, 0.0, -1.0, 0.0, 0.0, -1.0, 0.0, 0.0, -1.0, -0.9985, -0.05531, 0.0, -0.9985, -0.05531, 0.0, -0.9985, -0.05531, 0.0, -0.9985, -0.05531, 0.0, -0.06526, 0.9979, 0.0, -0.06526, 0.9979, 0.0, -0.06526, 0.9979, 0.0, -0.06526, 0.9979, 0.0, 0.04349, -0.9991, 0.0, 0.04349, -0.9991, 0.0, 0.04349, -0.9991, 0.0, 0.04349, -0.9991, 0.0, 0.04349, -0.9991, 0.0, 0.04349, -0.9991, 0.0, 0.04349, -0.9991, 0.0, 0.04349, -0.9991, 0.0, -0.9975, -0.07118, 0.0, -0.9975, -0.07118, 0.0, -0.9975, -0.07118, 0.0, -0.9975, -0.07118, 0.0, -0.1047, 0.9945, 0.0, -0.1047, 0.9945, 0.0, -0.1047, 0.9945, 0.0, -0.1047, 0.9945, 0.0, 0.0, 0.0, -1.0, 0.0, 0.0, -1.0, 0.0, 0.0, -1.0, 0.0, 0.0, -1.0, 0.9977, 0.0676, 0.0, 0.9977, 0.0676, 0.0, 0.9977, 0.0676, 0.0, 0.9977, 0.0676, 0.0, -0.06526, 0.9979, 0.0, -0.06526, 0.9979, 0.0, -0.06526, 0.9979, 0.0, -0.06526, 0.9979, 0.0, -0.9975, -0.07118, 0.0, -0.9975, -0.07118, 0.0, -0.9975, -0.07118, 0.0, -0.9975, -0.07118, 0.0])] * 3)])
me_plane_029 = bpy.data.meshes.new('Plane.029')
me_plane_029.from_pydata([(-258.0, -102.4, -103.3), (-1.693, -189.7, -103.3), (-210.3, 40.5, -103.3), (48.36, -41.5, -103.3), (-247.5, -116.0, -103.3), (-16.06, -192.6, -103.3), (38.31, -30.13, -103.3), (-193.3, 46.35, -103.3), (-258.0, -102.4, -256.5), (-1.693, -189.7, -256.5), (-210.3, 40.5, -256.5), (48.36, -41.5, -256.5), (-247.5, -116.0, -256.5), (-16.06, -192.6, -256.5), (38.31, -30.13, -256.5), (-193.3, 46.35, -256.5)], [], [(5, 1, 3, 6), (0, 4, 7, 2), (4, 5, 6, 7), (13, 14, 11, 9), (8, 10, 15, 12), (12, 15, 14, 13), (6, 14, 15, 7), (4, 12, 13, 5), (7, 15, 10, 2), (5, 13, 9, 1), (3, 11, 14, 6), (0, 8, 12, 4), (1, 9, 11, 3), (2, 10, 8, 0)])
me_plane_029.polygons.foreach_set('use_smooth', [True] * 14)
_k = set([(0, 2), (0, 4), (0, 8), (1, 3), (1, 5), (1, 9), (2, 7), (2, 10), (3, 6), (3, 11), (4, 5), (4, 12), (5, 13), (6, 7), (6, 14), (7, 15), (8, 10), (8, 12), (9, 11), (9, 13), (10, 15), (11, 14), (12, 13), (14, 15)])
me_plane_029.attributes.new('sharp_edge', 'BOOLEAN', 'EDGE').data.foreach_set('value', [ (min(e.vertices), max(e.vertices)) in _k for e in me_plane_029.edges])
me_plane_029.use_remesh_preserve_volume = False
me_plane_029.use_remesh_preserve_attributes = False
me_plane_029.use_mirror_vertex_groups = False
me_plane_029.update()
me_plane_029.normals_split_custom_set([tuple(v) for v in zip(*[iter([2.394e-07, 0.0, 1.0, 6.341e-07, 0.0, 1.0, 6.341e-07, 0.0, 1.0, 2.4e-07, 0.0, 1.0, 1.869e-07, 0.0, 1.0, 5.739e-08, 0.0, 1.0, 5.395e-08, 0.0, 1.0, 1.869e-07, 0.0, 1.0, 5.739e-08, 0.0, 1.0, 2.394e-07, 0.0, 1.0, 2.4e-07, 0.0, 1.0, 5.395e-08, 0.0, 1.0, -6.811e-07, 0.0, -1.0, -6.83e-07, 0.0, -1.0, -1.845e-06, 0.0, -1.0, -1.845e-06, 0.0, -1.0, 0.0, 0.0, -1.0, 0.0, 0.0, -1.0, 5.914e-08, 0.0, -1.0, 5.761e-08, 0.0, -1.0, 5.761e-08, 0.0, -1.0, 5.914e-08, 0.0, -1.0, -6.83e-07, 0.0, -1.0, -6.811e-07, 0.0, -1.0, 0.3135, 0.9496, 0.0, 0.3135, 0.9496, 0.0, 0.3135, 0.9496, 0.0, 0.3135, 0.9496, 0.0, -0.3145, -0.9493, 0.0, -0.3145, -0.9493, 0.0, -0.3145, -0.9493, 0.0, -0.3145, -0.9493, 0.0, -0.3268, 0.9451, 0.0, -0.3268, 0.9451, 0.0, -0.3268, 0.9451, 0.0, -0.3268, 0.9451, 0.0, 0.1989, -0.98, 0.0, 0.1989, -0.98, 0.0, 0.1989, -0.98, 0.0, 0.1989, -0.98, 0.0, 0.7489, 0.6627, 0.0, 0.7489, 0.6627, 0.0, 0.7489, 0.6627, 0.0, 0.7489, 0.6627, 0.0, -0.7922, -0.6102, 0.0, -0.7922, -0.6102, 0.0, -0.7922, -0.6102, 0.0, -0.7922, -0.6102, 0.0, 0.9474, -0.32, 0.0, 0.9474, -0.32, 0.0, 0.9474, -0.32, 0.0, 0.9474, -0.32, 0.0, -0.9485, 0.3169, 0.0, -0.9485, 0.3169, 0.0, -0.9485, 0.3169, 0.0, -0.9485, 0.3169, 0.0])] * 3)])
me_plane_030 = bpy.data.meshes.new('Plane.030')
me_plane_030.from_pydata([(-199.2, -46.85, -44.31), (-208.1, 199.8, -44.31), (-126.8, -71.87, -44.31), (-136.9, 202.9, -44.31), (-314.9, -25.41, -44.31), (-329.9, 194.0, -44.31), (-199.2, -46.85, -84.93), (-208.1, 199.8, -84.93), (-126.8, -71.87, -84.93), (-136.9, 202.9, -84.93), (-314.9, -25.41, -84.93), (-329.9, 194.0, -84.93)], [], [(0, 2, 3, 1), (0, 1, 5, 4), (6, 7, 9, 8), (6, 10, 11, 7), (1, 7, 11, 5), (2, 8, 9, 3), (3, 9, 7, 1), (4, 10, 6, 0), (5, 11, 10, 4), (0, 6, 8, 2)])
me_plane_030.polygons.foreach_set('use_smooth', [True] * 10)
_k = set([(0, 2), (0, 4), (0, 6), (1, 3), (1, 5), (2, 3), (2, 8), (3, 9), (4, 5), (4, 10), (5, 11), (6, 8), (6, 10), (7, 9), (7, 11), (8, 9), (10, 11)])
me_plane_030.attributes.new('sharp_edge', 'BOOLEAN', 'EDGE').data.foreach_set('value', [ (min(e.vertices), max(e.vertices)) in _k for e in me_plane_030.edges])
me_plane_030.use_remesh_preserve_volume = False
me_plane_030.use_remesh_preserve_attributes = False
me_plane_030.use_mirror_vertex_groups = False
me_plane_030.update()
me_plane_030.normals_split_custom_set([tuple(v) for v in zip(*[iter([-2.369e-08, 0.0, 1.0, -4.019e-08, 0.0, 1.0, -4.019e-08, 0.0, 1.0, -2.022e-08, 0.0, 1.0, -2.369e-08, 0.0, 1.0, -2.022e-08, 0.0, 1.0, 0.0, 0.0, 1.0, 0.0, 0.0, 1.0, -5.689e-08, 0.0, -1.0, -4.676e-08, 0.0, -1.0, -1.05e-07, 0.0, -1.0, -1.05e-07, 0.0, -1.0, -5.689e-08, 0.0, -1.0, 1.217e-08, 0.0, -1.0, 1.217e-08, 0.0, -1.0, -4.676e-08, 0.0, -1.0, -0.04569, 0.999, 0.0, -0.04569, 0.999, 0.0, -0.04771, 0.9989, 0.0, -0.04771, 0.9989, 0.0, 0.9993, 0.03664, 0.0, 0.9993, 0.03664, 0.0, 0.9993, 0.03664, 0.0, 0.9993, 0.03664, 0.0, -0.04367, 0.999, 0.0, -0.04367, 0.999, 0.0, -0.04569, 0.999, 0.0, -0.04569, 0.999, 0.0, -0.1823, -0.9833, 0.0, -0.1823, -0.9833, 0.0, -0.1823, -0.9833, 0.0, -0.1823, -0.9833, 0.0, -0.9977, -0.06829, 0.0, -0.9977, -0.06829, 0.0, -0.9977, -0.06829, 0.0, -0.9977, -0.06829, 0.0, -0.3269, -0.9451, 0.0, -0.3269, -0.9451, 0.0, -0.3269, -0.9451, 0.0, -0.3269, -0.9451, 0.0])] * 3)])
me_plane_006 = bpy.data.meshes.new('Plane.006')
me_plane_006.from_pydata([(88.86, 267.8, -0.8899), (74.32, 215.1, -0.8899), (259.6, 210.1, -0.8899), (244.7, 162.8, -0.8899), (88.86, 267.8, -60.77), (74.32, 215.1, -60.77), (259.6, 210.1, -60.77), (244.7, 162.8, -60.77)], [], [(1, 3, 2, 0), (5, 4, 6, 7), (3, 7, 6, 2), (0, 4, 5, 1), (1, 5, 7, 3), (2, 6, 4, 0)])
me_plane_006.polygons.foreach_set('use_smooth', [True] * 6)
_k = set([(0, 1), (0, 2), (0, 4), (1, 3), (1, 5), (2, 3), (2, 6), (3, 7), (4, 5), (4, 6), (5, 7), (6, 7)])
me_plane_006.attributes.new('sharp_edge', 'BOOLEAN', 'EDGE').data.foreach_set('value', [ (min(e.vertices), max(e.vertices)) in _k for e in me_plane_006.edges])
me_plane_006.use_remesh_preserve_volume = False
me_plane_006.use_remesh_preserve_attributes = False
me_plane_006.use_mirror_vertex_groups = False
me_plane_006.update()
me_plane_006.normals_split_custom_set([tuple(v) for v in zip(*[iter([0.0, 0.0, 1.0, 0.0, 0.0, 1.0, 0.0, 0.0, 1.0, 0.0, 0.0, 1.0, 0.0, 0.0, -1.0, 0.0, 0.0, -1.0, 0.0, 0.0, -1.0, 0.0, 0.0, -1.0, 0.9538, -0.3006, 0.0, 0.9538, -0.3006, 0.0, 0.9538, -0.3006, 0.0, 0.9538, -0.3006, 0.0, -0.9639, 0.2662, 0.0, -0.9639, 0.2662, 0.0, -0.9639, 0.2662, 0.0, -0.9639, 0.2662, 0.0, -0.2936, -0.9559, 0.0, -0.2936, -0.9559, 0.0, -0.2936, -0.9559, 0.0, -0.2936, -0.9559, 0.0, 0.3199, 0.9475, 0.0, 0.3199, 0.9475, 0.0, 0.3199, 0.9475, 0.0, 0.3199, 0.9475, 0.0])] * 3)])

# ---- objects
ob_plane = bpy.data.objects.new('Plane', me_plane_002)
ob_plane_011 = bpy.data.objects.new('Plane.011', me_plane)
ob_plane_010 = bpy.data.objects.new('Plane.010', me_plane_012)
ob_plane_009 = bpy.data.objects.new('Plane.009', me_plane_011)
ob_plane_008 = bpy.data.objects.new('Plane.008', me_plane_010)
ob_plane_006 = bpy.data.objects.new('Plane.006', me_plane_008)
ob_plane_005 = bpy.data.objects.new('Plane.005', me_plane_007)
ob_plane_003 = bpy.data.objects.new('Plane.003', me_plane_005)
ob_plane_002 = bpy.data.objects.new('Plane.002', me_plane_004)
ob_plane_001 = bpy.data.objects.new('Plane.001', me_plane_003)
ob_plane_012 = bpy.data.objects.new('Plane.012', me_plane_015)
ob_plane_013 = bpy.data.objects.new('Plane.013', me_plane_017)
ob_plane_014 = bpy.data.objects.new('Plane.014', me_plane_019)
ob_plane_015 = bpy.data.objects.new('Plane.015', me_plane_020)
ob_plane_004 = bpy.data.objects.new('Plane.004', me_plane_021)
ob_plane_016 = bpy.data.objects.new('Plane.016', me_plane_022)
ob_plane_017 = bpy.data.objects.new('Plane.017', me_plane_023)
ob_plane_018 = bpy.data.objects.new('Plane.018', me_plane_024)
ob_plane_020 = bpy.data.objects.new('Plane.020', me_plane_026)
ob_plane_022 = bpy.data.objects.new('Plane.022', me_plane_028)
ob_plane_007 = bpy.data.objects.new('Plane.007', me_plane_029)
ob_plane_019 = bpy.data.objects.new('Plane.019', me_plane_030)
ob_plane_021 = bpy.data.objects.new('Plane.021', me_plane_006)
ob_lamp = bpy.data.objects.new('Lamp', light_lamp)
ob_camera = bpy.data.objects.new('Camera', cam_camera)

# ---- transforms, parenting, visibility, modifiers, constraints
ob_plane.location = (0.3089, 0.1536, 0.006288)
ob_plane.rotation_euler = (-1.629e-07, 0.0, 0.0)
ob_plane.scale = (-0.001599, -0.001599, -0.001599)
ob_plane.color = (0.8, 0.8, 0.8, 1.0)
ob_plane.lineart.crease_threshold = 0.0
ob_plane_011.location = (-2.359, -0.8751, -0.005782)
ob_plane_011.rotation_euler = (-1.629e-07, 0.0, 0.0)
ob_plane_011.scale = (0.01, 0.01, 0.01)
ob_plane_011.color = (0.8, 0.8, 0.8, 1.0)
ob_plane_011.lineart.crease_threshold = 0.0
ob_plane_010.location = (0.04756, 0.2478, -0.005782)
ob_plane_010.rotation_euler = (-1.629e-07, 0.0, 0.0)
ob_plane_010.scale = (0.0005695, 0.0005695, 0.0005695)
ob_plane_010.color = (0.8, 0.8, 0.8, 1.0)
ob_plane_010.lineart.crease_threshold = 0.0
_m = ob_plane_010.modifiers.new('Auto Smooth', 'NODES')
_m.node_group = ng_auto_smooth
_gi = [s.identifier for s in ng_auto_smooth.interface.items_tree if s.item_type == 'SOCKET' and s.in_out == 'INPUT']
_m[_gi[1]] = 0.5236  # Angle
ob_plane_009.location = (0.8197, -1.48, 0.01738)
ob_plane_009.rotation_euler = (-4.371e-08, -3.697e-15, -0.975)
ob_plane_009.scale = (-0.001599, -0.001599, -0.001599)
ob_plane_009.color = (0.8, 0.8, 0.8, 1.0)
ob_plane_009.lineart.crease_threshold = 0.0
ob_plane_008.location = (0.8629, -2.013, 0.009338)
ob_plane_008.rotation_euler = (-4.371e-08, -3.697e-15, -0.975)
ob_plane_008.scale = (-0.001599, -0.001599, -0.001599)
ob_plane_008.color = (0.8, 0.8, 0.8, 1.0)
ob_plane_008.lineart.crease_threshold = 0.0
ob_plane_006.location = (1.518, -1.84, 0.006785)
ob_plane_006.rotation_euler = (-4.371e-08, 2.658e-15, -0.9611)
ob_plane_006.scale = (-0.001599, -0.001599, -0.001599)
ob_plane_006.color = (0.8, 0.8, 0.8, 1.0)
ob_plane_006.lineart.crease_threshold = 0.0
ob_plane_005.location = (0.9561, -1.706, 0.1464)
ob_plane_005.rotation_euler = (-1.629e-07, 0.0, 0.0)
ob_plane_005.scale = (-0.001599, -0.001599, -0.001599)
ob_plane_005.color = (0.8, 0.8, 0.8, 1.0)
ob_plane_005.lineart.crease_threshold = 0.0
ob_plane_003.location = (0.4608, -1.001, -1.541e-09)
ob_plane_003.rotation_euler = (-1.629e-07, 0.0, 0.0)
ob_plane_003.scale = (-0.001599, -0.001599, -0.001599)
ob_plane_003.color = (0.8, 0.8, 0.8, 1.0)
ob_plane_003.lineart.crease_threshold = 0.0
ob_plane_002.location = (0.8984, -1.12, 0.01872)
ob_plane_002.rotation_euler = (-1.629e-07, 0.0, 0.0)
ob_plane_002.scale = (-0.001599, -0.001599, -0.001599)
ob_plane_002.color = (0.8, 0.8, 0.8, 1.0)
ob_plane_002.lineart.crease_threshold = 0.0
ob_plane_001.location = (1.485, -0.2839, 0.02306)
ob_plane_001.rotation_euler = (-1.629e-07, 0.0, 0.0)
ob_plane_001.scale = (-0.001599, -0.001599, -0.001599)
ob_plane_001.color = (0.8, 0.8, 0.8, 1.0)
ob_plane_001.lineart.crease_threshold = 0.0
ob_plane_012.location = (0.6557, -0.5962, 0.03)
ob_plane_012.rotation_euler = (-1.629e-07, 0.0, 0.0)
ob_plane_012.scale = (0.544, 0.544, 0.544)
ob_plane_012.color = (0.8, 0.8, 0.8, 1.0)
ob_plane_012.lineart.crease_threshold = 0.0
ob_plane_013.location = (0.0, 0.0, 0.0)
ob_plane_013.rotation_euler = (-1.629e-07, 0.0, 0.0)
ob_plane_013.scale = (0.01, 0.01, 0.01)
ob_plane_013.color = (0.8, 0.8, 0.8, 1.0)
ob_plane_013.lineart.crease_threshold = 0.0
ob_plane_014.location = (-0.01505, -0.8614, 0.0248)
ob_plane_014.rotation_euler = (-1.629e-07, 0.0, 0.0)
ob_plane_014.scale = (-0.001599, -0.001599, -0.001599)
ob_plane_014.color = (0.8, 0.8, 0.8, 1.0)
ob_plane_014.lineart.crease_threshold = 0.0
ob_plane_015.location = (0.9989, 0.09167, -0.02809)
ob_plane_015.rotation_euler = (-1.629e-07, 0.0, 0.0)
ob_plane_015.scale = (-0.001599, -0.001599, -0.001599)
ob_plane_015.color = (0.8, 0.8, 0.8, 1.0)
ob_plane_015.lineart.crease_threshold = 0.0
ob_plane_004.location = (0.566, -0.007103, 0.006288)
ob_plane_004.rotation_euler = (-1.629e-07, 0.0, 0.0)
ob_plane_004.scale = (-0.001599, -0.001599, -0.001599)
ob_plane_004.color = (0.8, 0.8, 0.8, 1.0)
ob_plane_004.lineart.crease_threshold = 0.0
ob_plane_016.location = (0.566, -0.007103, 0.006288)
ob_plane_016.rotation_euler = (-1.629e-07, 0.0, 0.0)
ob_plane_016.scale = (-0.001599, -0.001599, -0.001599)
ob_plane_016.color = (0.8, 0.8, 0.8, 1.0)
ob_plane_016.lineart.crease_threshold = 0.0
ob_plane_017.location = (0.566, -0.007103, 0.006288)
ob_plane_017.rotation_euler = (-1.629e-07, 0.0, 0.0)
ob_plane_017.scale = (-0.001599, -0.001599, -0.001599)
ob_plane_017.color = (0.8, 0.8, 0.8, 1.0)
ob_plane_017.lineart.crease_threshold = 0.0
ob_plane_018.location = (1.476, -0.7949, -0.05881)
ob_plane_018.rotation_euler = (-1.629e-07, 0.0, 0.0)
ob_plane_018.scale = (-0.001599, -0.001599, -0.001599)
ob_plane_018.color = (0.8, 0.8, 0.8, 1.0)
ob_plane_018.lineart.crease_threshold = 0.0
ob_plane_020.location = (1.558, -1.378, 0.02451)
ob_plane_020.rotation_euler = (-1.629e-07, 0.0, 0.0)
ob_plane_020.scale = (-0.001599, -0.001599, -0.001599)
ob_plane_020.color = (0.8, 0.8, 0.8, 1.0)
ob_plane_020.lineart.crease_threshold = 0.0
ob_plane_022.location = (0.8515, -1.517, -0.0004386)
ob_plane_022.rotation_euler = (-1.629e-07, 0.0, 0.0)
ob_plane_022.scale = (-0.001599, -0.001599, -0.001599)
ob_plane_022.color = (0.8, 0.8, 0.8, 1.0)
ob_plane_022.lineart.crease_threshold = 0.0
ob_plane_007.location = (0.3507, 0.5286, -0.1759)
ob_plane_007.rotation_euler = (-1.629e-07, 0.0, 0.0)
ob_plane_007.scale = (-0.001599, -0.001599, -0.001599)
ob_plane_007.color = (0.8, 0.8, 0.8, 1.0)
ob_plane_007.lineart.crease_threshold = 0.0
ob_plane_019.location = (1.114, -0.474, -0.04894)
ob_plane_019.rotation_euler = (-1.629e-07, 0.0, 0.0)
ob_plane_019.scale = (-0.001599, -0.001599, -0.001599)
ob_plane_019.color = (0.8, 0.8, 0.8, 1.0)
ob_plane_019.lineart.crease_threshold = 0.0
ob_plane_021.location = (0.566, -0.007103, 0.006288)
ob_plane_021.rotation_euler = (-1.629e-07, 0.0, 0.0)
ob_plane_021.scale = (-0.001599, -0.001599, -0.001599)
ob_plane_021.color = (0.8, 0.8, 0.8, 1.0)
ob_plane_021.lineart.crease_threshold = 0.0
ob_lamp.location = (4.076, 1.005, 5.904)
ob_lamp.rotation_euler = (0.6503, 0.05522, 1.866)
ob_lamp.lock_rotations_4d = False
ob_lamp.empty_display_type = 'ARROWS'
ob_lamp.color = (0.0, 0.0, 0.0, 0.0)
ob_lamp.lineart.crease_threshold = 0.0
ob_camera.location = (7.481, -6.508, 5.344)
ob_camera.rotation_euler = (1.109, 0.0, 0.8149)
ob_camera.lock_rotations_4d = False
ob_camera.empty_display_type = 'ARROWS'
ob_camera.color = (0.0, 0.0, 0.0, 0.0)
ob_camera.display_type = 'WIRE'
ob_camera.lineart.crease_threshold = 0.0

# ---- collection membership
col_collection_1.objects.link(ob_plane)
col_collection_1.objects.link(ob_plane_011)
col_collection_1.objects.link(ob_plane_010)
col_collection_1.objects.link(ob_plane_009)
col_collection_1.objects.link(ob_plane_008)
col_collection_1.objects.link(ob_plane_006)
col_collection_1.objects.link(ob_plane_005)
col_collection_1.objects.link(ob_plane_003)
col_collection_1.objects.link(ob_plane_002)
col_collection_1.objects.link(ob_plane_001)
col_collection_1.objects.link(ob_plane_012)
col_collection_1.objects.link(ob_plane_013)
col_collection_1.objects.link(ob_plane_014)
col_collection_1.objects.link(ob_plane_015)
col_collection_1.objects.link(ob_plane_004)
col_collection_1.objects.link(ob_plane_016)
col_collection_1.objects.link(ob_plane_017)
col_collection_1.objects.link(ob_plane_018)
col_collection_1.objects.link(ob_plane_020)
col_collection_1.objects.link(ob_plane_022)
col_collection_1.objects.link(ob_plane_007)
col_collection_1.objects.link(ob_plane_019)
col_collection_1.objects.link(ob_plane_021)
col_collection_1.objects.link(ob_lamp)
col_collection_1.objects.link(ob_camera)

# ---- scene / render settings (as saved in the file)
scene.camera = ob_camera
scene.frame_start = 1; scene.frame_end = 250; scene.frame_set(1)
scene.render.engine = 'BLENDER_EEVEE_NEXT'
scene.render.resolution_percentage = 50
scene.render.dither_intensity = 0.0
scene.cycles.use_denoising = False
scene.cycles.samples = 128
scene.cycles.sampling_pattern = 'TABULATED_SOBOL'
scene.cycles.use_adaptive_sampling = False
scene.cycles.use_light_tree = False
scene.cycles.blur_glossy = 0.0
scene.cycles.sample_clamp_indirect = 0.0
scene.view_settings.view_transform = 'Standard'
bpy.context.view_layer.update()
